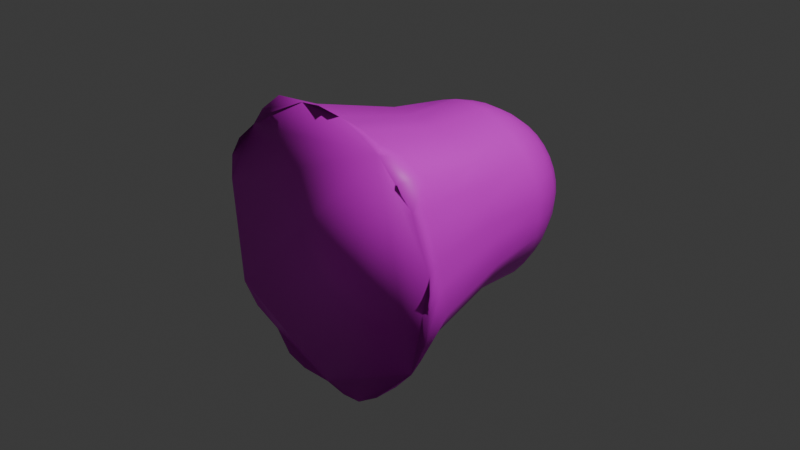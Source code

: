 # Source: guntimus.fbx.blend  (saved by Blender 4.0.36; exported with 4.5.12 LTS)
import bpy
from mathutils import Matrix  # noqa: F401  (used for matrix-valued properties, if any)

bpy.ops.wm.read_factory_settings(use_empty=True)
scene = bpy.context.scene
scene.name = 'Scene'

# ---- collections
col_collection = bpy.data.collections.new('Collection'); scene.collection.children.link(col_collection)

# ---- images (referenced by path relative to the original .blend; pixels are not part of the script)
import os
ASSET_DIR = os.environ.get("B2B_ASSET_DIR", "")  # directory of the original .blend (textures are referenced by path, not embedded)
HERE = os.path.dirname(os.path.abspath(__file__))  # packed textures are extracted next to this script under _unpacked/

def load_image(name, relpath, width, height, colorspace="sRGB"):
    """Load a texture the original file referenced (path relative to the .blend, or extracted next to this script)."""
    p = next((c for c in (os.path.join(HERE, relpath), os.path.join(ASSET_DIR, relpath)) if relpath and os.path.exists(c)), "")
    if p:
        img = bpy.data.images.load(p, check_existing=True)
        img.name = name
    else:  # same state as the original file: an image datablock whose file is absent (Cycles renders it pink)
        img = bpy.data.images.new(name, width, height)
        img.source = "FILE"
        img.filepath = "//" + (relpath or name)
    img.colorspace_settings.name = colorspace
    return img
img_guntimus_base_color = load_image('guntimus Base Color', 'guntimus Base Color.png', 1024, 1024, 'sRGB')

# ---- materials (node trees are filled in below, after node groups)
mat_guntimus = bpy.data.materials.new('guntimus')
mat_guntimus.use_transparent_shadow = False
mat_guntimus.roughness = 0.5

# ---- material node trees
mat_guntimus.use_nodes = True; mat_guntimus.node_tree.nodes.clear()
_N = mat_guntimus.node_tree.nodes; _L = mat_guntimus.node_tree.links
n0 = _N.new('ShaderNodeBsdfPrincipled'); n0.name = 'Principled BSDF'; n0.location = (10, 300)
n0.inputs[3].default_value = 1.45
n0.inputs[27].default_value = (0.0, 0.0, 0.0, 1.0)
n0.inputs[28].default_value = 1.0
n1 = _N.new('ShaderNodeOutputMaterial'); n1.name = 'Material Output'; n1.location = (300, 300)
n2 = _N.new('ShaderNodeNormalMap'); n2.name = 'Normal Map'; n2.location = (-300, -300)
n2.label = 'Normal/Map'
n2.inputs[0].default_value = 0.0
n3 = _N.new('ShaderNodeTexImage'); n3.name = 'Image Texture'; n3.location = (-300, 600)
n3.image = img_guntimus_base_color
_L.new(n0.outputs[0], n1.inputs[0])
_L.new(n2.outputs[0], n0.inputs[5])
_L.new(n3.outputs[0], n0.inputs[0])
n1.is_active_output = True

# ---- world
world_world = bpy.data.worlds.new('World'); scene.world = world_world
world_world.use_nodes = True; world_world.node_tree.nodes.clear()
_N = world_world.node_tree.nodes; _L = world_world.node_tree.links
n0 = _N.new('ShaderNodeOutputWorld'); n0.name = 'World Output'; n0.location = (300, 300)
n1 = _N.new('ShaderNodeBackground'); n1.name = 'Background'; n1.location = (10, 300)
n1.inputs[0].default_value = (0.05088, 0.05088, 0.05088, 1.0)
_L.new(n1.outputs[0], n0.inputs[0])
n0.is_active_output = True
world_world.color = (0.05088, 0.05088, 0.05088)
world_world.use_sun_shadow = False
world_world.sun_shadow_jitter_overblur = 0.0

# ---- cameras
cam_camera = bpy.data.cameras.new('Camera')
cam_camera.clip_end = 100.0
cam_camera.ortho_scale = 7.314

# ---- lights
light_light = bpy.data.lights.new('Light', 'POINT')
light_light.transmission_factor = 0.0
light_light.use_soft_falloff = False
light_light.energy = 1000.0
light_light.shadow_soft_size = 0.1
light_light.shadow_maximum_resolution = 0.006
light_light.use_absolute_resolution = True

# ---- meshes
me_cylinder = bpy.data.meshes.new('Cylinder')
me_cylinder.from_pydata([(0.01248, 1.473, -1.034), (0.0, 1.0, 1.0), (0.2874, 1.449, -1.005), (0.1951, 0.9808, 1.0), (0.5573, 1.39, -1.036), (0.3827, 0.9239, 1.0), (0.8282, 1.277, -1.077), (0.5556, 0.8315, 1.0), (1.064, 1.069, -1.062), (0.7071, 0.7071, 1.0), (1.221, 0.816, -1.0), (0.8315, 0.5556, 1.0), (1.349, 0.512, -0.9668), (0.9239, 0.3827, 1.0), (1.441, 0.2865, -1.0), (0.9808, 0.1951, 1.0), (1.518, 0.01757, -1.052), (1.0, 7.55e-08, 1.0), (1.462, -0.296, -1.029), (0.9808, -0.1951, 1.0), (1.3, -0.5918, -0.9666), (0.9239, -0.3827, 1.0), (1.16, -0.8396, -0.9515), (0.8315, -0.5556, 1.0), (1.039, -1.039, -1.0), (0.7071, -0.7071, 1.0), (0.8194, -1.194, -0.9734), (0.5556, -0.8315, 1.0), (0.5811, -1.417, -0.9921), (0.3827, -0.9239, 1.0), (0.2864, -1.448, -1.019), (0.1951, -0.9808, 1.0), (-0.04168, -1.441, -0.9719), (-3.258e-07, -1.0, 1.0), (-0.2991, -1.439, -1.03), (-0.1951, -0.9808, 1.0), (-0.5739, -1.388, -1.02), (-0.3827, -0.9239, 1.0), (-0.8188, -1.224, -1.006), (-0.5556, -0.8315, 1.0), (-1.008, -1.015, -0.9565), (-0.7071, -0.7071, 1.0), (-1.178, -0.7983, -0.9307), (-0.8315, -0.5556, 1.0), (-1.322, -0.5969, -0.9941), (-0.9239, -0.3827, 1.0), (-1.471, -0.3059, -1.067), (-0.9808, -0.1951, 1.0), (-1.532, -0.0206, -1.034), (-1.0, 9.656e-07, 1.0), (-1.443, 0.3066, -1.003), (-0.9808, 0.1951, 1.0), (-1.39, 0.6039, -1.049), (-0.9239, 0.3827, 1.0), (-1.257, 0.8211, -1.051), (-0.8315, 0.5556, 1.0), (-1.024, 1.066, -1.025), (-0.7071, 0.7071, 1.0), (-0.8064, 1.268, -1.068), (-0.5556, 0.8315, 1.0), (-0.5964, 1.411, -1.085), (-0.3827, 0.9239, 1.0), (-0.289, 1.467, -1.083), (-0.1951, 0.9808, 1.0), (0.03839, 0.193, 1.876), (3.502e-09, 0.1968, 1.876), (0.07531, 0.1818, 1.876), (0.1093, 0.1636, 1.876), (0.1392, 0.1392, 1.876), (0.1636, 0.1093, 1.876), (0.1818, 0.07531, 1.876), (0.193, 0.03839, 1.876), (0.1968, 2.438e-07, 1.876), (0.193, -0.03839, 1.876), (0.1818, -0.07531, 1.876), (0.1636, -0.1093, 1.876), (0.1392, -0.1392, 1.876), (0.1093, -0.1636, 1.876), (0.07531, -0.1818, 1.876), (0.03839, -0.193, 1.876), (-6.062e-08, -0.1968, 1.876), (-0.03839, -0.193, 1.876), (-0.07531, -0.1818, 1.876), (-0.1093, -0.1636, 1.876), (-0.1392, -0.1392, 1.876), (-0.1636, -0.1093, 1.876), (-0.1818, -0.07531, 1.876), (-0.193, -0.03839, 1.876), (-0.1968, 4.189e-07, 1.876), (-0.193, 0.03839, 1.876), (-0.1818, 0.07531, 1.876), (-0.1636, 0.1093, 1.876), (-0.1392, 0.1392, 1.876), (-0.1093, 0.1636, 1.876), (-0.07531, 0.1818, 1.876), (-0.03839, 0.193, 1.876), (0.6679, 0.4463, 1.478), (0.7422, 0.3074, 1.478), (0.3074, -0.7422, 1.478), (0.1567, -0.7879, 1.478), (-0.7879, -0.1567, 1.478), (-0.8033, 8.273e-07, 1.478), (0.1567, 0.7879, 1.478), (0.3074, 0.7422, 1.478), (0.7422, -0.3074, 1.478), (0.6679, -0.4463, 1.478), (-0.4463, -0.6679, 1.478), (-0.568, -0.568, 1.478), (-0.568, 0.568, 1.478), (-0.4463, 0.6679, 1.478), (0.7879, 0.1567, 1.478), (-2.801e-07, -0.8033, 1.478), (-0.7879, 0.1567, 1.478), (0.4463, 0.6679, 1.478), (0.568, -0.568, 1.478), (-0.6679, -0.4463, 1.478), (-0.3074, 0.7422, 1.478), (0.8033, 1.122e-07, 1.478), (-0.1567, -0.7879, 1.478), (-0.7422, 0.3074, 1.478), (0.568, 0.568, 1.478), (0.4463, -0.6679, 1.478), (-0.7422, -0.3074, 1.478), (-0.1567, 0.7879, 1.478), (0.7879, -0.1567, 1.478), (-0.3074, -0.7422, 1.478), (-0.6679, 0.4463, 1.478), (-1.84e-08, 0.8033, 1.478), (0.3402, 0.2273, 1.83), (0.1566, -0.378, 1.83), (-0.4013, -0.07982, 1.83), (0.07982, 0.4013, 1.83), (0.378, -0.1566, 1.83), (-0.2273, -0.3402, 1.83), (-0.2893, 0.2893, 1.83), (-7.024e-09, 0.4092, 1.83), (0.378, 0.1566, 1.83), (0.07982, -0.4013, 1.83), (-0.4092, 5.616e-07, 1.83), (0.1566, 0.378, 1.83), (0.3402, -0.2273, 1.83), (-0.2893, -0.2893, 1.83), (-0.2273, 0.3402, 1.83), (0.4013, 0.07982, 1.83), (-1.403e-07, -0.4092, 1.83), (-0.4013, 0.07983, 1.83), (0.2273, 0.3402, 1.83), (0.2893, -0.2893, 1.83), (-0.3402, -0.2273, 1.83), (-0.1566, 0.378, 1.83), (0.4092, 1.974e-07, 1.83), (-0.07982, -0.4013, 1.83), (-0.378, 0.1566, 1.83), (0.2893, 0.2893, 1.83), (0.2273, -0.3402, 1.83), (-0.378, -0.1566, 1.83), (-0.07982, 0.4013, 1.83), (0.4013, -0.07982, 1.83), (-0.1566, -0.378, 1.83), (-0.3402, 0.2273, 1.83), (0.6285, 0.2604, 1.654), (0.1327, -0.6673, 1.654), (-0.6803, 7.438e-07, 1.654), (0.2604, 0.6285, 1.654), (0.5657, -0.378, 1.654), (-0.4811, -0.4811, 1.654), (-0.378, 0.5657, 1.654), (0.6673, 0.1327, 1.654), (-2.406e-07, -0.6803, 1.654), (-0.6673, 0.1327, 1.654), (0.378, 0.5657, 1.654), (0.4811, -0.4811, 1.654), (-0.5657, -0.378, 1.654), (-0.2604, 0.6285, 1.654), (0.6803, 1.382e-07, 1.654), (-0.1327, -0.6673, 1.654), (-0.6285, 0.2604, 1.654), (0.4811, 0.4811, 1.654), (0.378, -0.5657, 1.654), (-0.6285, -0.2604, 1.654), (-0.1327, 0.6673, 1.654), (0.6673, -0.1327, 1.654), (-0.2604, -0.6285, 1.654), (-0.5657, 0.378, 1.654), (0.5657, 0.378, 1.654), (0.2604, -0.6285, 1.654), (-0.6673, -0.1327, 1.654), (0.1327, 0.6673, 1.654), (0.6285, -0.2604, 1.654), (-0.378, -0.5657, 1.654), (-0.4811, 0.4811, 1.654), (-1.888e-08, 0.6803, 1.654), (0.858, 0.3554, 1.239), (0.1812, -0.9109, 1.239), (-0.9287, 9.143e-07, 1.239), (0.3554, 0.858, 1.239), (0.7722, -0.516, 1.239), (-0.6567, -0.6567, 1.239), (-0.516, 0.7722, 1.239), (0.9109, 0.1812, 1.239), (-3.142e-07, -0.9287, 1.239), (-0.9109, 0.1812, 1.239), (0.516, 0.7722, 1.239), (0.6567, -0.6567, 1.239), (-0.7722, -0.516, 1.239), (-0.3554, 0.858, 1.239), (0.9287, 8.768e-08, 1.239), (-0.1812, -0.9109, 1.239), (-0.858, 0.3554, 1.239), (0.6567, 0.6567, 1.239), (0.516, -0.7722, 1.239), (-0.858, -0.3554, 1.239), (-0.1812, 0.9109, 1.239), (0.9109, -0.1812, 1.239), (-0.3554, -0.858, 1.239), (-0.7722, 0.516, 1.239), (0.7722, 0.516, 1.239), (0.3554, -0.858, 1.239), (-0.9109, -0.1812, 1.239), (0.1812, 0.9109, 1.239), (0.858, -0.3554, 1.239), (-0.516, -0.7722, 1.239), (-0.6567, 0.6567, 1.239), (-1.159e-08, 0.9287, 1.239), (0.0, 1.0, 0.3), (0.1952, 0.9827, 0.3003), (0.4008, 0.9953, 0.3122), (0.6149, 0.9142, 0.3181), (0.7122, 0.7111, 0.3009), (0.8315, 0.5556, 0.3), (0.9239, 0.3827, 0.3), (0.9879, 0.1969, 0.3009), (1.049, 0.004919, 0.3081), (1.025, -0.2078, 0.3074), (0.9267, -0.3841, 0.3004), (0.8315, -0.5556, 0.3), (0.7071, -0.7071, 0.3), (0.5578, -0.8341, 0.3005), (0.4268, -1.002, 0.3157), (0.1989, -1.082, 0.3167), (-0.0001739, -1.002, 0.3003), (-0.1991, -1.013, 0.3042), (-0.4347, -1.058, 0.3232), (-0.6202, -0.8956, 0.3134), (-0.7194, -0.7183, 0.302), (-0.8316, -0.5556, 0.3), (-0.9393, -0.3905, 0.3023), (-1.047, -0.2132, 0.31), (-1.116, 0.005258, 0.319), (-1.042, 0.219, 0.309), (-0.9243, 0.3829, 0.3001), (-0.8315, 0.5556, 0.3), (-0.7092, 0.7091, 0.3004), (-0.5996, 0.8862, 0.3107), (-0.4036, 0.9815, 0.3098), (-0.1952, 0.9822, 0.3002), (0.2419, 1.223, -0.6782), (0.4955, 1.221, -0.6469), (0.7596, 1.131, -0.6287), (0.9059, 0.8984, -0.6669), (1.024, 0.6842, -0.6852), (1.138, 0.4712, -0.6853), (1.219, 0.2435, -0.6801), (1.361, 0.005832, -0.628), (1.294, -0.2653, -0.6471), (1.143, -0.4742, -0.6826), (1.028, -0.6869, -0.6829), (0.8707, -0.8707, -0.6853), (0.6916, -1.033, -0.6797), (0.5451, -1.237, -0.6221), (0.2394, -1.303, -0.6493), (-4.287e-07, -1.231, -0.6853), (-0.2425, -1.231, -0.675), (-0.5284, -1.267, -0.6234), (-0.733, -1.073, -0.6589), (-0.8785, -0.8778, -0.6806), (-1.024, -0.6844, -0.685), (-1.157, -0.4814, -0.6753), (-1.291, -0.2643, -0.6482), (-1.367, 0.007834, -0.6274), (-1.288, 0.2758, -0.6518), (-1.197, 0.5049, -0.6555), (-1.035, 0.6935, -0.6785), (-0.8836, 0.8817, -0.6777), (-0.7274, 1.078, -0.6541), (-0.5086, 1.229, -0.6405), (-0.2441, 1.236, -0.6726), (2.621e-08, 1.231, -0.6853)], [], [(224, 1, 3, 225), (225, 3, 5, 226), (226, 5, 7, 227), (227, 7, 9, 228), (228, 9, 11, 229), (229, 11, 13, 230), (230, 13, 15, 231), (231, 15, 17, 232), (232, 17, 19, 233), (233, 19, 21, 234), (234, 21, 23, 235), (235, 23, 25, 236), (236, 25, 27, 237), (237, 27, 29, 238), (238, 29, 31, 239), (239, 31, 33, 240), (240, 33, 35, 241), (241, 35, 37, 242), (242, 37, 39, 243), (243, 39, 41, 244), (244, 41, 43, 245), (245, 43, 45, 246), (246, 45, 47, 247), (247, 47, 49, 248), (248, 49, 51, 249), (249, 51, 53, 250), (250, 53, 55, 251), (251, 55, 57, 252), (252, 57, 59, 253), (253, 59, 61, 254), (136, 128, 69, 70), (254, 61, 63, 255), (255, 63, 1, 224), (0, 2, 4, 6, 8, 10, 12, 14, 16, 18, 20, 22, 24, 26, 28, 30, 32, 34, 36, 38, 40, 42, 44, 46, 48, 50, 52, 54, 56, 58, 60, 62), (64, 65, 95, 94, 93, 92, 91, 90, 89, 88, 87, 86, 85, 84, 83, 82, 81, 80, 79, 78, 77, 76, 75, 74, 73, 72, 71, 70, 69, 68, 67, 66), (137, 129, 78, 79), (138, 130, 87, 88), (139, 131, 64, 66), (140, 132, 74, 75), (141, 133, 83, 84), (142, 134, 92, 93), (143, 136, 70, 71), (144, 137, 79, 80), (145, 138, 88, 89), (146, 139, 66, 67), (147, 140, 75, 76), (148, 141, 84, 85), (149, 142, 93, 94), (150, 143, 71, 72), (151, 144, 80, 81), (152, 145, 89, 90), (153, 146, 67, 68), (154, 147, 76, 77), (155, 148, 85, 86), (156, 149, 94, 95), (157, 150, 72, 73), (158, 151, 81, 82), (159, 152, 90, 91), (128, 153, 68, 69), (129, 154, 77, 78), (130, 155, 86, 87), (131, 135, 65, 64), (135, 156, 95, 65), (132, 157, 73, 74), (133, 158, 82, 83), (134, 159, 91, 92), (222, 215, 126, 108), (221, 214, 125, 106), (220, 213, 124, 104), (223, 212, 123, 127), (219, 223, 127, 102), (218, 211, 122, 100), (217, 210, 121, 98), (216, 209, 120, 96), (215, 208, 119, 126), (214, 207, 118, 125), (213, 206, 117, 124), (212, 205, 116, 123), (211, 204, 115, 122), (210, 203, 114, 121), (209, 202, 113, 120), (208, 201, 112, 119), (207, 200, 111, 118), (206, 199, 110, 117), (205, 198, 109, 116), (204, 197, 107, 115), (203, 196, 105, 114), (202, 195, 103, 113), (201, 194, 101, 112), (200, 193, 99, 111), (199, 192, 97, 110), (198, 222, 108, 109), (197, 221, 106, 107), (196, 220, 104, 105), (195, 219, 102, 103), (194, 218, 100, 101), (193, 217, 98, 99), (192, 216, 96, 97), (190, 183, 159, 134), (189, 182, 158, 133), (188, 181, 157, 132), (191, 180, 156, 135), (187, 191, 135, 131), (186, 179, 155, 130), (185, 178, 154, 129), (184, 177, 153, 128), (183, 176, 152, 159), (182, 175, 151, 158), (181, 174, 150, 157), (180, 173, 149, 156), (179, 172, 148, 155), (178, 171, 147, 154), (177, 170, 146, 153), (176, 169, 145, 152), (175, 168, 144, 151), (174, 167, 143, 150), (173, 166, 142, 149), (172, 165, 141, 148), (171, 164, 140, 147), (170, 163, 139, 146), (169, 162, 138, 145), (168, 161, 137, 144), (167, 160, 136, 143), (166, 190, 134, 142), (165, 189, 133, 141), (164, 188, 132, 140), (163, 187, 131, 139), (162, 186, 130, 138), (161, 185, 129, 137), (160, 184, 128, 136), (97, 96, 184, 160), (99, 98, 185, 161), (101, 100, 186, 162), (103, 102, 187, 163), (105, 104, 188, 164), (107, 106, 189, 165), (109, 108, 190, 166), (110, 97, 160, 167), (111, 99, 161, 168), (112, 101, 162, 169), (113, 103, 163, 170), (114, 105, 164, 171), (115, 107, 165, 172), (116, 109, 166, 173), (117, 110, 167, 174), (118, 111, 168, 175), (119, 112, 169, 176), (120, 113, 170, 177), (121, 114, 171, 178), (122, 115, 172, 179), (123, 116, 173, 180), (124, 117, 174, 181), (125, 118, 175, 182), (126, 119, 176, 183), (96, 120, 177, 184), (98, 121, 178, 185), (100, 122, 179, 186), (102, 127, 191, 187), (127, 123, 180, 191), (104, 124, 181, 188), (106, 125, 182, 189), (108, 126, 183, 190), (13, 11, 216, 192), (31, 29, 217, 193), (49, 47, 218, 194), (5, 3, 219, 195), (23, 21, 220, 196), (41, 39, 221, 197), (59, 57, 222, 198), (15, 13, 192, 199), (33, 31, 193, 200), (51, 49, 194, 201), (7, 5, 195, 202), (25, 23, 196, 203), (43, 41, 197, 204), (61, 59, 198, 205), (17, 15, 199, 206), (35, 33, 200, 207), (53, 51, 201, 208), (9, 7, 202, 209), (27, 25, 203, 210), (45, 43, 204, 211), (63, 61, 205, 212), (19, 17, 206, 213), (37, 35, 207, 214), (55, 53, 208, 215), (11, 9, 209, 216), (29, 27, 210, 217), (47, 45, 211, 218), (3, 1, 223, 219), (1, 63, 212, 223), (21, 19, 213, 220), (39, 37, 214, 221), (57, 55, 215, 222), (286, 255, 224, 287), (285, 254, 255, 286), (284, 253, 254, 285), (283, 252, 253, 284), (282, 251, 252, 283), (281, 250, 251, 282), (280, 249, 250, 281), (279, 248, 249, 280), (278, 247, 248, 279), (277, 246, 247, 278), (276, 245, 246, 277), (275, 244, 245, 276), (274, 243, 244, 275), (273, 242, 243, 274), (272, 241, 242, 273), (271, 240, 241, 272), (270, 239, 240, 271), (269, 238, 239, 270), (268, 237, 238, 269), (267, 236, 237, 268), (266, 235, 236, 267), (265, 234, 235, 266), (264, 233, 234, 265), (263, 232, 233, 264), (262, 231, 232, 263), (261, 230, 231, 262), (260, 229, 230, 261), (259, 228, 229, 260), (258, 227, 228, 259), (257, 226, 227, 258), (256, 225, 226, 257), (287, 224, 225, 256), (0, 287, 256, 2), (2, 256, 257, 4), (4, 257, 258, 6), (6, 258, 259, 8), (8, 259, 260, 10), (10, 260, 261, 12), (12, 261, 262, 14), (14, 262, 263, 16), (16, 263, 264, 18), (18, 264, 265, 20), (20, 265, 266, 22), (22, 266, 267, 24), (24, 267, 268, 26), (26, 268, 269, 28), (28, 269, 270, 30), (30, 270, 271, 32), (32, 271, 272, 34), (34, 272, 273, 36), (36, 273, 274, 38), (38, 274, 275, 40), (40, 275, 276, 42), (42, 276, 277, 44), (44, 277, 278, 46), (46, 278, 279, 48), (48, 279, 280, 50), (50, 280, 281, 52), (52, 281, 282, 54), (54, 282, 283, 56), (56, 283, 284, 58), (58, 284, 285, 60), (60, 285, 286, 62), (62, 286, 287, 0)])
me_cylinder.polygons.foreach_set('use_smooth', [True] * 258)
_uv = me_cylinder.uv_layers.new(name='UVMap')
_uv.uv.foreach_set('vector', [0.4665, 0.6443, 0.5399, 0.6472, 0.5439, 0.6699, 0.4609, 0.6653, 0.4609, 0.6653, 0.5439, 0.6699, 0.549, 0.6958, 0.4538, 0.6906, 0.4538, 0.6906, 0.549, 0.6958, 0.5556, 0.7258, 0.4431, 0.724, 0.4431, 0.724, 0.5556, 0.7258, 0.5649, 0.762, 0.4299, 0.7627, 0.4299, 0.7627, 0.5649, 0.762, 0.5776, 0.8057, 0.4153, 0.8026, 0.4153, 0.8026, 0.5776, 0.8057, 0.5939, 0.8569, 0.3966, 0.8526, 0.3966, 0.8526, 0.5939, 0.8569, 0.6144, 0.9204, 0.3718, 0.9133, 0.3718, 0.9133, 0.6144, 0.9204, 0.6391, 0.9999, 0.3399, 0.9941, 0.3121, 0.0402, 0.6439, 9.298e-05, 0.6114, 0.09794, 0.353, 0.1238, 0.353, 0.1238, 0.6114, 0.09794, 0.5888, 0.1684, 0.3821, 0.1866, 0.3821, 0.1866, 0.5888, 0.1684, 0.572, 0.2238, 0.4038, 0.2371, 0.4038, 0.2371, 0.572, 0.2238, 0.5595, 0.2696, 0.4208, 0.2762, 0.4208, 0.2762, 0.5595, 0.2696, 0.5504, 0.3075, 0.4341, 0.3104, 0.4341, 0.3104, 0.5504, 0.3075, 0.5438, 0.3392, 0.4454, 0.3416, 0.4454, 0.3416, 0.5438, 0.3392, 0.5391, 0.3659, 0.4555, 0.3718, 0.4555, 0.3718, 0.5391, 0.3659, 0.5355, 0.3893, 0.4619, 0.3943, 0.4619, 0.3943, 0.5355, 0.3893, 0.5328, 0.4106, 0.4667, 0.4128, 0.4667, 0.4128, 0.5328, 0.4106, 0.531, 0.4297, 0.4712, 0.4332, 0.4712, 0.4332, 0.531, 0.4297, 0.53, 0.4467, 0.4753, 0.4522, 0.4753, 0.4522, 0.53, 0.4467, 0.5292, 0.4627, 0.4777, 0.4666, 0.4777, 0.4666, 0.5292, 0.4627, 0.5287, 0.4776, 0.4796, 0.48, 0.4796, 0.48, 0.5287, 0.4776, 0.5283, 0.4919, 0.4809, 0.4928, 0.4809, 0.4928, 0.5283, 0.4919, 0.5281, 0.5058, 0.4817, 0.5061, 0.4817, 0.5061, 0.5281, 0.5058, 0.5282, 0.5195, 0.4819, 0.5207, 0.4819, 0.5207, 0.5282, 0.5195, 0.5286, 0.5332, 0.4822, 0.5352, 0.4822, 0.5352, 0.5286, 0.5332, 0.5293, 0.547, 0.4817, 0.548, 0.4817, 0.548, 0.5293, 0.547, 0.5302, 0.5613, 0.4809, 0.5609, 0.4809, 0.5609, 0.5302, 0.5613, 0.5313, 0.576, 0.4796, 0.5745, 0.4796, 0.5745, 0.5313, 0.576, 0.5326, 0.5915, 0.4774, 0.5897, 0.4774, 0.5897, 0.5326, 0.5915, 0.5344, 0.6082, 0.4742, 0.6072, 0.7463, 0.5909, 0.7232, 0.5964, 0.6998, 0.5434, 0.7076, 0.5359, 0.4742, 0.6072, 0.5344, 0.6082, 0.5368, 0.6267, 0.4707, 0.6254, 0.4707, 0.6254, 0.5368, 0.6267, 0.5399, 0.6472, 0.4665, 0.6443, 0.374, 0.58, 0.3587, 0.5933, 0.3429, 0.6049, 0.326, 0.6145, 0.3049, 0.6176, 0.2724, 0.6141, 0.2134, 0.6054, 0.1964, 0.5774, 0.1801, 0.5262, 0.1988, 0.4733, 0.2297, 0.4382, 0.2739, 0.4334, 0.3028, 0.4275, 0.3263, 0.4327, 0.3512, 0.4335, 0.3633, 0.4423, 0.3782, 0.4547, 0.3899, 0.4617, 0.3976, 0.4674, 0.4021, 0.4753, 0.4052, 0.4857, 0.4087, 0.4974, 0.4136, 0.5063, 0.4172, 0.5143, 0.4185, 0.5203, 0.4159, 0.5295, 0.4153, 0.538, 0.4126, 0.5436, 0.4063, 0.5523, 0.4015, 0.5618, 0.3969, 0.5683, 0.3878, 0.5736, 0.6692, 0.5529, 0.663, 0.5512, 0.6576, 0.5485, 0.6529, 0.5448, 0.6486, 0.5414, 0.6452, 0.5374, 0.6427, 0.533, 0.6411, 0.5282, 0.6396, 0.5236, 0.6391, 0.5188, 0.6395, 0.5141, 0.6408, 0.5094, 0.6427, 0.5047, 0.6456, 0.5003, 0.6495, 0.4963, 0.6544, 0.4929, 0.6593, 0.4884, 0.6651, 0.4848, 0.6717, 0.4824, 0.6791, 0.4812, 0.6876, 0.481, 0.6964, 0.4825, 0.7054, 0.4859, 0.7141, 0.4914, 0.7184, 0.5008, 0.7209, 0.512, 0.7151, 0.5252, 0.7076, 0.5359, 0.6998, 0.5434, 0.6918, 0.5487, 0.6838, 0.5519, 0.676, 0.5534, 0.6582, 0.4468, 0.6708, 0.4408, 0.6791, 0.4812, 0.6717, 0.4824, 0.6138, 0.5187, 0.6142, 0.5104, 0.6395, 0.5141, 0.6391, 0.5188, 0.6709, 0.5926, 0.6583, 0.5874, 0.6692, 0.5529, 0.676, 0.5534, 0.723, 0.4348, 0.7456, 0.4404, 0.7141, 0.4914, 0.7054, 0.4859, 0.6215, 0.4855, 0.6261, 0.4773, 0.6495, 0.4963, 0.6456, 0.5003, 0.6262, 0.5591, 0.6216, 0.5512, 0.6452, 0.5374, 0.6486, 0.5414, 0.7723, 0.5795, 0.7463, 0.5909, 0.7076, 0.5359, 0.7151, 0.5252, 0.6477, 0.4537, 0.6582, 0.4468, 0.6717, 0.4824, 0.6651, 0.4848, 0.6143, 0.5269, 0.6138, 0.5187, 0.6391, 0.5188, 0.6396, 0.5236, 0.6857, 0.5962, 0.6709, 0.5926, 0.676, 0.5534, 0.6838, 0.5519, 0.703, 0.4338, 0.723, 0.4348, 0.7054, 0.4859, 0.6964, 0.4825, 0.618, 0.4938, 0.6215, 0.4855, 0.6456, 0.5003, 0.6427, 0.5047, 0.6319, 0.5668, 0.6262, 0.5591, 0.6486, 0.5414, 0.6529, 0.5448, 0.8007, 0.5603, 0.7723, 0.5795, 0.7151, 0.5252, 0.7209, 0.512, 0.639, 0.4613, 0.6477, 0.4537, 0.6651, 0.4848, 0.6593, 0.4884, 0.6158, 0.535, 0.6143, 0.5269, 0.6396, 0.5236, 0.6411, 0.5282, 0.7031, 0.5978, 0.6857, 0.5962, 0.6838, 0.5519, 0.6918, 0.5487, 0.6857, 0.4362, 0.703, 0.4338, 0.6964, 0.4825, 0.6876, 0.481, 0.6156, 0.5021, 0.618, 0.4938, 0.6427, 0.5047, 0.6408, 0.5094, 0.6391, 0.5742, 0.6319, 0.5668, 0.6529, 0.5448, 0.6576, 0.5485, 0.7701, 0.4527, 0.7953, 0.4731, 0.7209, 0.512, 0.7184, 0.5008, 0.6319, 0.4692, 0.639, 0.4613, 0.6593, 0.4884, 0.6544, 0.4929, 0.6182, 0.5431, 0.6158, 0.535, 0.6411, 0.5282, 0.6427, 0.533, 0.7232, 0.5964, 0.7031, 0.5978, 0.6918, 0.5487, 0.6998, 0.5434, 0.6708, 0.4408, 0.6857, 0.4362, 0.6876, 0.481, 0.6791, 0.4812, 0.6142, 0.5104, 0.6156, 0.5021, 0.6408, 0.5094, 0.6395, 0.5141, 0.6583, 0.5874, 0.6478, 0.5811, 0.663, 0.5512, 0.6692, 0.5529, 0.6478, 0.5811, 0.6391, 0.5742, 0.6576, 0.5485, 0.663, 0.5512, 0.7456, 0.4404, 0.7701, 0.4527, 0.7184, 0.5008, 0.7141, 0.4914, 0.6261, 0.4773, 0.6319, 0.4692, 0.6544, 0.4929, 0.6495, 0.4963, 0.6216, 0.5512, 0.6182, 0.5431, 0.6427, 0.533, 0.6452, 0.5374, 0.5507, 0.5736, 0.5487, 0.5594, 0.5698, 0.5561, 0.5726, 0.5691, 0.5511, 0.4492, 0.5541, 0.4327, 0.5794, 0.4397, 0.5748, 0.4543, 0.6643, 0.2063, 0.7089, 0.1505, 0.781, 0.2458, 0.7264, 0.274, 0.567, 0.6403, 0.5612, 0.6215, 0.5877, 0.6116, 0.5959, 0.6276, 0.5744, 0.6611, 0.567, 0.6403, 0.5959, 0.6276, 0.6062, 0.6448, 0.5459, 0.506, 0.5464, 0.4925, 0.5671, 0.4941, 0.5662, 0.5066, 0.5801, 0.3497, 0.5927, 0.3219, 0.634, 0.3491, 0.6169, 0.3703, 0.6348, 0.7785, 0.6129, 0.7421, 0.6583, 0.7064, 0.6869, 0.7311, 0.5487, 0.5594, 0.5473, 0.5457, 0.5678, 0.5435, 0.5698, 0.5561, 0.5541, 0.4327, 0.5581, 0.415, 0.5855, 0.4243, 0.5794, 0.4397, 0.7089, 0.1505, 0.7747, 0.07946, 0.8577, 0.2179, 0.781, 0.2458, 0.5612, 0.6215, 0.5568, 0.6043, 0.5814, 0.5966, 0.5877, 0.6116, 0.5464, 0.4925, 0.5474, 0.4787, 0.5688, 0.4813, 0.5671, 0.4941, 0.5927, 0.3219, 0.6097, 0.2896, 0.6566, 0.326, 0.634, 0.3491, 0.6129, 0.7421, 0.5964, 0.7111, 0.6364, 0.684, 0.6583, 0.7064, 0.5473, 0.5457, 0.5463, 0.5324, 0.5666, 0.5312, 0.5678, 0.5435, 0.5581, 0.415, 0.5636, 0.3955, 0.5934, 0.4076, 0.5855, 0.4243, 0.7564, 0.9415, 0.7028, 0.8742, 0.7754, 0.7884, 0.8453, 0.8217, 0.5568, 0.6043, 0.5533, 0.5884, 0.5764, 0.5825, 0.5814, 0.5966, 0.5474, 0.4787, 0.5489, 0.4643, 0.5713, 0.4681, 0.5688, 0.4813, 0.6097, 0.2896, 0.6327, 0.2516, 0.6864, 0.3009, 0.6566, 0.326, 0.5964, 0.7111, 0.584, 0.6845, 0.6194, 0.6635, 0.6364, 0.684, 0.5463, 0.5324, 0.5459, 0.5192, 0.5661, 0.5189, 0.5666, 0.5312, 0.5636, 0.3955, 0.5707, 0.374, 0.6037, 0.3897, 0.5934, 0.4076, 0.7028, 0.8742, 0.6638, 0.8215, 0.7247, 0.7583, 0.7754, 0.7884, 0.5533, 0.5884, 0.5507, 0.5736, 0.5726, 0.5691, 0.5764, 0.5825, 0.5489, 0.4643, 0.5511, 0.4492, 0.5748, 0.4543, 0.5713, 0.4681, 0.6327, 0.2516, 0.6643, 0.2063, 0.7264, 0.274, 0.6864, 0.3009, 0.584, 0.6845, 0.5744, 0.6611, 0.6062, 0.6448, 0.6194, 0.6635, 0.5459, 0.5192, 0.5459, 0.506, 0.5662, 0.5066, 0.5661, 0.5189, 0.5707, 0.374, 0.5801, 0.3497, 0.6169, 0.3703, 0.6037, 0.3897, 0.6638, 0.8215, 0.6348, 0.7785, 0.6869, 0.7311, 0.7247, 0.7583, 0.5909, 0.5638, 0.5875, 0.5523, 0.6182, 0.5431, 0.6216, 0.5512, 0.5942, 0.4609, 0.5998, 0.4483, 0.6319, 0.4692, 0.6261, 0.4773, 0.753, 0.341, 0.8021, 0.3358, 0.7701, 0.4527, 0.7456, 0.4404, 0.6178, 0.6131, 0.6085, 0.6001, 0.6391, 0.5742, 0.6478, 0.5811, 0.6294, 0.6264, 0.6178, 0.6131, 0.6478, 0.5811, 0.6583, 0.5874, 0.5836, 0.5075, 0.5847, 0.4962, 0.6156, 0.5021, 0.6142, 0.5104, 0.6425, 0.3935, 0.661, 0.379, 0.6857, 0.4362, 0.6708, 0.4408, 0.7151, 0.6815, 0.6856, 0.6681, 0.7031, 0.5978, 0.7232, 0.5964, 0.5875, 0.5523, 0.5852, 0.541, 0.6158, 0.535, 0.6182, 0.5431, 0.5998, 0.4483, 0.6071, 0.4353, 0.639, 0.4613, 0.6319, 0.4692, 0.8021, 0.3358, 0.8647, 0.3405, 0.7953, 0.4731, 0.7701, 0.4527, 0.6085, 0.6001, 0.6011, 0.5876, 0.6319, 0.5668, 0.6391, 0.5742, 0.5847, 0.4962, 0.5869, 0.4847, 0.618, 0.4938, 0.6156, 0.5021, 0.661, 0.379, 0.6846, 0.3647, 0.703, 0.4338, 0.6857, 0.4362, 0.6856, 0.6681, 0.6624, 0.6542, 0.6857, 0.5962, 0.7031, 0.5978, 0.5852, 0.541, 0.5838, 0.5298, 0.6143, 0.5269, 0.6158, 0.535, 0.6071, 0.4353, 0.6162, 0.4218, 0.6477, 0.4537, 0.639, 0.4613, 0.8647, 0.7029, 0.8012, 0.7015, 0.7723, 0.5795, 0.8007, 0.5603, 0.6011, 0.5876, 0.5953, 0.5755, 0.6262, 0.5591, 0.6319, 0.5668, 0.5869, 0.4847, 0.59, 0.473, 0.6215, 0.4855, 0.618, 0.4938, 0.6846, 0.3647, 0.7146, 0.3516, 0.723, 0.4348, 0.703, 0.4338, 0.6624, 0.6542, 0.6441, 0.6402, 0.6709, 0.5926, 0.6857, 0.5962, 0.5838, 0.5298, 0.5833, 0.5187, 0.6138, 0.5187, 0.6143, 0.5269, 0.6162, 0.4218, 0.6278, 0.4079, 0.6582, 0.4468, 0.6477, 0.4537, 0.8012, 0.7015, 0.7527, 0.6932, 0.7463, 0.5909, 0.7723, 0.5795, 0.5953, 0.5755, 0.5909, 0.5638, 0.6216, 0.5512, 0.6262, 0.5591, 0.59, 0.473, 0.5942, 0.4609, 0.6261, 0.4773, 0.6215, 0.4855, 0.7146, 0.3516, 0.753, 0.341, 0.7456, 0.4404, 0.723, 0.4348, 0.6441, 0.6402, 0.6294, 0.6264, 0.6583, 0.5874, 0.6709, 0.5926, 0.5833, 0.5187, 0.5836, 0.5075, 0.6142, 0.5104, 0.6138, 0.5187, 0.6278, 0.4079, 0.6425, 0.3935, 0.6708, 0.4408, 0.6582, 0.4468, 0.7527, 0.6932, 0.7151, 0.6815, 0.7232, 0.5964, 0.7463, 0.5909, 0.7247, 0.7583, 0.6869, 0.7311, 0.7151, 0.6815, 0.7527, 0.6932, 0.6037, 0.3897, 0.6169, 0.3703, 0.6425, 0.3935, 0.6278, 0.4079, 0.5661, 0.5189, 0.5662, 0.5066, 0.5836, 0.5075, 0.5833, 0.5187, 0.6194, 0.6635, 0.6062, 0.6448, 0.6294, 0.6264, 0.6441, 0.6402, 0.6864, 0.3009, 0.7264, 0.274, 0.753, 0.341, 0.7146, 0.3516, 0.5713, 0.4681, 0.5748, 0.4543, 0.5942, 0.4609, 0.59, 0.473, 0.5764, 0.5825, 0.5726, 0.5691, 0.5909, 0.5638, 0.5953, 0.5755, 0.7754, 0.7884, 0.7247, 0.7583, 0.7527, 0.6932, 0.8012, 0.7015, 0.5934, 0.4076, 0.6037, 0.3897, 0.6278, 0.4079, 0.6162, 0.4218, 0.5666, 0.5312, 0.5661, 0.5189, 0.5833, 0.5187, 0.5838, 0.5298, 0.6364, 0.684, 0.6194, 0.6635, 0.6441, 0.6402, 0.6624, 0.6542, 0.6566, 0.326, 0.6864, 0.3009, 0.7146, 0.3516, 0.6846, 0.3647, 0.5688, 0.4813, 0.5713, 0.4681, 0.59, 0.473, 0.5869, 0.4847, 0.5814, 0.5966, 0.5764, 0.5825, 0.5953, 0.5755, 0.6011, 0.5876, 0.8453, 0.8217, 0.7754, 0.7884, 0.8012, 0.7015, 0.8647, 0.7029, 0.5855, 0.4243, 0.5934, 0.4076, 0.6162, 0.4218, 0.6071, 0.4353, 0.5678, 0.5435, 0.5666, 0.5312, 0.5838, 0.5298, 0.5852, 0.541, 0.6583, 0.7064, 0.6364, 0.684, 0.6624, 0.6542, 0.6856, 0.6681, 0.634, 0.3491, 0.6566, 0.326, 0.6846, 0.3647, 0.661, 0.379, 0.5671, 0.4941, 0.5688, 0.4813, 0.5869, 0.4847, 0.5847, 0.4962, 0.5877, 0.6116, 0.5814, 0.5966, 0.6011, 0.5876, 0.6085, 0.6001, 0.781, 0.2458, 0.8577, 0.2179, 0.8647, 0.3405, 0.8021, 0.3358, 0.5794, 0.4397, 0.5855, 0.4243, 0.6071, 0.4353, 0.5998, 0.4483, 0.5698, 0.5561, 0.5678, 0.5435, 0.5852, 0.541, 0.5875, 0.5523, 0.6869, 0.7311, 0.6583, 0.7064, 0.6856, 0.6681, 0.7151, 0.6815, 0.6169, 0.3703, 0.634, 0.3491, 0.661, 0.379, 0.6425, 0.3935, 0.5662, 0.5066, 0.5671, 0.4941, 0.5847, 0.4962, 0.5836, 0.5075, 0.6062, 0.6448, 0.5959, 0.6276, 0.6178, 0.6131, 0.6294, 0.6264, 0.5959, 0.6276, 0.5877, 0.6116, 0.6085, 0.6001, 0.6178, 0.6131, 0.7264, 0.274, 0.781, 0.2458, 0.8021, 0.3358, 0.753, 0.341, 0.5748, 0.4543, 0.5794, 0.4397, 0.5998, 0.4483, 0.5942, 0.4609, 0.5726, 0.5691, 0.5698, 0.5561, 0.5875, 0.5523, 0.5909, 0.5638, 0.5939, 0.8569, 0.5776, 0.8057, 0.6348, 0.7785, 0.6638, 0.8215, 0.5391, 0.3659, 0.5438, 0.3392, 0.5801, 0.3497, 0.5707, 0.374, 0.5282, 0.5195, 0.5281, 0.5058, 0.5459, 0.506, 0.5459, 0.5192, 0.549, 0.6958, 0.5439, 0.6699, 0.5744, 0.6611, 0.584, 0.6845, 0.572, 0.2238, 0.5888, 0.1684, 0.6643, 0.2063, 0.6327, 0.2516, 0.5292, 0.4627, 0.53, 0.4467, 0.5511, 0.4492, 0.5489, 0.4643, 0.5326, 0.5915, 0.5313, 0.576, 0.5507, 0.5736, 0.5533, 0.5884, 0.6144, 0.9204, 0.5939, 0.8569, 0.6638, 0.8215, 0.7028, 0.8742, 0.5355, 0.3893, 0.5391, 0.3659, 0.5707, 0.374, 0.5636, 0.3955, 0.5286, 0.5332, 0.5282, 0.5195, 0.5459, 0.5192, 0.5463, 0.5324, 0.5556, 0.7258, 0.549, 0.6958, 0.584, 0.6845, 0.5964, 0.7111, 0.5595, 0.2696, 0.572, 0.2238, 0.6327, 0.2516, 0.6097, 0.2896, 0.5287, 0.4776, 0.5292, 0.4627, 0.5489, 0.4643, 0.5474, 0.4787, 0.5344, 0.6082, 0.5326, 0.5915, 0.5533, 0.5884, 0.5568, 0.6043, 0.6391, 0.9999, 0.6144, 0.9204, 0.7028, 0.8742, 0.7564, 0.9415, 0.5328, 0.4106, 0.5355, 0.3893, 0.5636, 0.3955, 0.5581, 0.415, 0.5293, 0.547, 0.5286, 0.5332, 0.5463, 0.5324, 0.5473, 0.5457, 0.5649, 0.762, 0.5556, 0.7258, 0.5964, 0.7111, 0.6129, 0.7421, 0.5504, 0.3075, 0.5595, 0.2696, 0.6097, 0.2896, 0.5927, 0.3219, 0.5283, 0.4919, 0.5287, 0.4776, 0.5474, 0.4787, 0.5464, 0.4925, 0.5368, 0.6267, 0.5344, 0.6082, 0.5568, 0.6043, 0.5612, 0.6215, 0.6114, 0.09794, 0.6439, 9.298e-05, 0.7747, 0.07946, 0.7089, 0.1505, 0.531, 0.4297, 0.5328, 0.4106, 0.5581, 0.415, 0.5541, 0.4327, 0.5302, 0.5613, 0.5293, 0.547, 0.5473, 0.5457, 0.5487, 0.5594, 0.5776, 0.8057, 0.5649, 0.762, 0.6129, 0.7421, 0.6348, 0.7785, 0.5438, 0.3392, 0.5504, 0.3075, 0.5927, 0.3219, 0.5801, 0.3497, 0.5281, 0.5058, 0.5283, 0.4919, 0.5464, 0.4925, 0.5459, 0.506, 0.5439, 0.6699, 0.5399, 0.6472, 0.567, 0.6403, 0.5744, 0.6611, 0.5399, 0.6472, 0.5368, 0.6267, 0.5612, 0.6215, 0.567, 0.6403, 0.5888, 0.1684, 0.6114, 0.09794, 0.7089, 0.1505, 0.6643, 0.2063, 0.53, 0.4467, 0.531, 0.4297, 0.5541, 0.4327, 0.5511, 0.4492, 0.5313, 0.576, 0.5302, 0.5613, 0.5487, 0.5594, 0.5507, 0.5736, 0.4019, 0.5917, 0.4707, 0.6254, 0.4665, 0.6443, 0.3911, 0.6023, 0.4115, 0.5809, 0.4742, 0.6072, 0.4707, 0.6254, 0.4019, 0.5917, 0.4177, 0.5692, 0.4774, 0.5897, 0.4742, 0.6072, 0.4115, 0.5809, 0.4219, 0.5586, 0.4796, 0.5745, 0.4774, 0.5897, 0.4177, 0.5692, 0.4256, 0.5499, 0.4809, 0.5609, 0.4796, 0.5745, 0.4219, 0.5586, 0.4285, 0.5407, 0.4817, 0.548, 0.4809, 0.5609, 0.4256, 0.5499, 0.4294, 0.5315, 0.4822, 0.5352, 0.4817, 0.548, 0.4285, 0.5407, 0.4307, 0.5214, 0.4819, 0.5207, 0.4822, 0.5352, 0.4294, 0.5315, 0.4297, 0.511, 0.4817, 0.5061, 0.4819, 0.5207, 0.4307, 0.5214, 0.4262, 0.5017, 0.4809, 0.4928, 0.4817, 0.5061, 0.4297, 0.511, 0.4225, 0.4924, 0.4796, 0.48, 0.4809, 0.4928, 0.4262, 0.5017, 0.4195, 0.482, 0.4777, 0.4666, 0.4796, 0.48, 0.4225, 0.4924, 0.4163, 0.471, 0.4753, 0.4522, 0.4777, 0.4666, 0.4195, 0.482, 0.4112, 0.4579, 0.4712, 0.4332, 0.4753, 0.4522, 0.4163, 0.471, 0.4012, 0.4465, 0.4667, 0.4128, 0.4712, 0.4332, 0.4112, 0.4579, 0.3915, 0.4363, 0.4619, 0.3943, 0.4667, 0.4128, 0.4012, 0.4465, 0.3793, 0.4233, 0.4555, 0.3718, 0.4619, 0.3943, 0.3915, 0.4363, 0.3591, 0.4073, 0.4454, 0.3416, 0.4555, 0.3718, 0.3793, 0.4233, 0.3358, 0.398, 0.4341, 0.3104, 0.4454, 0.3416, 0.3591, 0.4073, 0.3085, 0.3869, 0.4208, 0.2762, 0.4341, 0.3104, 0.3358, 0.398, 0.2711, 0.3766, 0.4038, 0.2371, 0.4208, 0.2762, 0.3085, 0.3869, 0.2248, 0.366, 0.3821, 0.1866, 0.4038, 0.2371, 0.2711, 0.3766, 0.1504, 0.3532, 0.353, 0.1238, 0.3821, 0.1866, 0.2248, 0.366, 9.298e-05, 0.3552, 0.3121, 0.0402, 0.353, 0.1238, 0.1504, 0.3532, 0.1519, 0.6984, 0.3718, 0.9133, 0.3399, 0.9941, 0.0004753, 0.7066, 0.2254, 0.6842, 0.3966, 0.8526, 0.3718, 0.9133, 0.1519, 0.6984, 0.2745, 0.6744, 0.4153, 0.8026, 0.3966, 0.8526, 0.2254, 0.6842, 0.3107, 0.6634, 0.4299, 0.7627, 0.4153, 0.8026, 0.2745, 0.6744, 0.3414, 0.65, 0.4431, 0.724, 0.4299, 0.7627, 0.3107, 0.6634, 0.3631, 0.6315, 0.4538, 0.6906, 0.4431, 0.724, 0.3414, 0.65, 0.3787, 0.6153, 0.4609, 0.6653, 0.4538, 0.6906, 0.3631, 0.6315, 0.3911, 0.6023, 0.4665, 0.6443, 0.4609, 0.6653, 0.3787, 0.6153, 0.374, 0.58, 0.3911, 0.6023, 0.3787, 0.6153, 0.3587, 0.5933, 0.3587, 0.5933, 0.3787, 0.6153, 0.3631, 0.6315, 0.3429, 0.6049, 0.3429, 0.6049, 0.3631, 0.6315, 0.3414, 0.65, 0.326, 0.6145, 0.326, 0.6145, 0.3414, 0.65, 0.3107, 0.6634, 0.3049, 0.6176, 0.3049, 0.6176, 0.3107, 0.6634, 0.2745, 0.6744, 0.2724, 0.6141, 0.2724, 0.6141, 0.2745, 0.6744, 0.2254, 0.6842, 0.2134, 0.6054, 0.2134, 0.6054, 0.2254, 0.6842, 0.1519, 0.6984, 0.1964, 0.5774, 0.1964, 0.5774, 0.1519, 0.6984, 0.0004753, 0.7066, 0.1801, 0.5262, 0.1801, 0.5262, 9.298e-05, 0.3552, 0.1504, 0.3532, 0.1988, 0.4733, 0.1988, 0.4733, 0.1504, 0.3532, 0.2248, 0.366, 0.2297, 0.4382, 0.2297, 0.4382, 0.2248, 0.366, 0.2711, 0.3766, 0.2739, 0.4334, 0.2739, 0.4334, 0.2711, 0.3766, 0.3085, 0.3869, 0.3028, 0.4275, 0.3028, 0.4275, 0.3085, 0.3869, 0.3358, 0.398, 0.3263, 0.4327, 0.3263, 0.4327, 0.3358, 0.398, 0.3591, 0.4073, 0.3512, 0.4335, 0.3512, 0.4335, 0.3591, 0.4073, 0.3793, 0.4233, 0.3633, 0.4423, 0.3633, 0.4423, 0.3793, 0.4233, 0.3915, 0.4363, 0.3782, 0.4547, 0.3782, 0.4547, 0.3915, 0.4363, 0.4012, 0.4465, 0.3899, 0.4617, 0.3899, 0.4617, 0.4012, 0.4465, 0.4112, 0.4579, 0.3976, 0.4674, 0.3976, 0.4674, 0.4112, 0.4579, 0.4163, 0.471, 0.4021, 0.4753, 0.4021, 0.4753, 0.4163, 0.471, 0.4195, 0.482, 0.4052, 0.4857, 0.4052, 0.4857, 0.4195, 0.482, 0.4225, 0.4924, 0.4087, 0.4974, 0.4087, 0.4974, 0.4225, 0.4924, 0.4262, 0.5017, 0.4136, 0.5063, 0.4136, 0.5063, 0.4262, 0.5017, 0.4297, 0.511, 0.4172, 0.5143, 0.4172, 0.5143, 0.4297, 0.511, 0.4307, 0.5214, 0.4185, 0.5203, 0.4185, 0.5203, 0.4307, 0.5214, 0.4294, 0.5315, 0.4159, 0.5295, 0.4159, 0.5295, 0.4294, 0.5315, 0.4285, 0.5407, 0.4153, 0.538, 0.4153, 0.538, 0.4285, 0.5407, 0.4256, 0.5499, 0.4126, 0.5436, 0.4126, 0.5436, 0.4256, 0.5499, 0.4219, 0.5586, 0.4063, 0.5523, 0.4063, 0.5523, 0.4219, 0.5586, 0.4177, 0.5692, 0.4015, 0.5618, 0.4015, 0.5618, 0.4177, 0.5692, 0.4115, 0.5809, 0.3969, 0.5683, 0.3969, 0.5683, 0.4115, 0.5809, 0.4019, 0.5917, 0.3878, 0.5736, 0.3878, 0.5736, 0.4019, 0.5917, 0.3911, 0.6023, 0.374, 0.58])
me_cylinder.materials.append(mat_guntimus)
me_cylinder.update()
me_cylinder.normals_split_custom_set([tuple(v) for v in zip(*[iter([0.00731, 0.9926, 0.1215, -0.0003175, 0.9896, 0.1436, 0.1452, 0.9769, 0.1567, 0.05295, 0.9898, 0.1321, 0.05295, 0.9898, 0.1321, 0.1452, 0.9769, 0.1567, 0.316, 0.9298, 0.1887, 0.1968, 0.9657, 0.1692, 0.1968, 0.9657, 0.1692, 0.316, 0.9298, 0.1887, 0.5788, 0.7917, 0.1954, 0.6283, 0.7555, 0.1855, 0.6283, 0.7555, 0.1855, 0.5788, 0.7917, 0.1954, 0.7418, 0.6506, 0.1629, 0.8221, 0.5505, 0.1451, 0.8221, 0.5505, 0.1451, 0.7418, 0.6506, 0.1629, 0.8251, 0.5463, 0.1441, 0.8446, 0.5214, 0.1215, 0.8446, 0.5214, 0.1215, 0.8251, 0.5463, 0.1441, 0.9124, 0.3831, 0.1443, 0.9112, 0.3948, 0.1176, 0.9112, 0.3948, 0.1176, 0.9124, 0.3831, 0.1443, 0.9623, 0.2242, 0.1543, 0.9363, 0.3242, 0.1349, 0.9363, 0.3242, 0.1349, 0.9623, 0.2242, 0.1543, 0.985, 0.02482, 0.1705, 0.9805, 0.09447, 0.1723, 0.9805, 0.09447, 0.1723, 0.985, 0.02482, 0.1705, 0.9605, -0.2211, 0.169, 0.9338, -0.3176, 0.1646, 0.9338, -0.3176, 0.1646, 0.9605, -0.2211, 0.169, 0.9013, -0.4056, 0.1521, 0.8701, -0.4754, 0.13, 0.8701, -0.4754, 0.13, 0.9013, -0.4056, 0.1521, 0.8217, -0.5515, 0.1436, 0.8213, -0.5581, 0.1182, 0.8213, -0.5581, 0.1182, 0.8217, -0.5515, 0.1436, 0.7013, -0.6982, 0.1436, 0.7082, -0.696, 0.1182, 0.7082, -0.696, 0.1182, 0.7013, -0.6982, 0.1436, 0.596, -0.7869, 0.1601, 0.6926, -0.7085, 0.1352, 0.6926, -0.7085, 0.1352, 0.596, -0.7869, 0.1601, 0.4307, -0.8812, 0.1948, 0.5266, -0.8314, 0.1773, 0.5266, -0.8314, 0.1773, 0.4307, -0.8812, 0.1948, 0.1357, -0.9709, 0.1975, 0.01126, -0.9851, 0.1718, 0.01126, -0.9851, 0.1718, 0.1357, -0.9709, 0.1975, -0.04505, -0.9849, 0.1674, -0.1235, -0.9833, 0.1338, -0.1235, -0.9833, 0.1338, -0.04505, -0.9849, 0.1674, -0.104, -0.9782, 0.1797, 0.04223, -0.9888, 0.1432, 0.04223, -0.9888, 0.1432, -0.104, -0.9782, 0.1797, -0.3409, -0.9143, 0.219, -0.2919, -0.9372, 0.191, -0.2919, -0.9372, 0.191, -0.3409, -0.9143, 0.219, -0.6091, -0.7662, 0.205, -0.7207, -0.6726, 0.1678, -0.7207, -0.6726, 0.1678, -0.6091, -0.7662, 0.205, -0.7383, -0.654, 0.1652, -0.8003, -0.5851, 0.1312, -0.8003, -0.5851, 0.1312, -0.7383, -0.654, 0.1652, -0.822, -0.5497, 0.1489, -0.8208, -0.5582, 0.1214, -0.8208, -0.5582, 0.1214, -0.822, -0.5497, 0.1489, -0.8939, -0.4182, 0.1613, -0.8557, -0.4992, 0.136, -0.8557, -0.4992, 0.136, -0.8939, -0.4182, 0.1613, -0.9486, -0.252, 0.1914, -0.9154, -0.3645, 0.1709, -0.9154, -0.3645, 0.1709, -0.9486, -0.252, 0.1914, -0.9777, 0.003117, 0.2099, -0.9803, 0.009438, 0.1974, -0.9803, 0.009438, 0.1974, -0.9777, 0.003117, 0.2099, -0.9459, 0.2644, 0.188, -0.914, 0.365, 0.177, -0.914, 0.365, 0.177, -0.9459, 0.2644, 0.188, -0.8955, 0.4173, 0.1547, -0.8585, 0.4907, 0.1491, -0.8585, 0.4907, 0.1491, -0.8955, 0.4173, 0.1547, -0.8237, 0.5485, 0.1436, -0.8077, 0.5749, 0.1307, -0.8077, 0.5749, 0.1307, -0.8237, 0.5485, 0.1436, -0.7298, 0.6655, 0.1563, -0.7785, 0.6135, 0.1329, -0.7785, 0.6135, 0.1329, -0.7298, 0.6655, 0.1563, -0.5773, 0.7963, 0.1806, -0.645, 0.7471, 0.1609, -0.645, 0.7471, 0.1609, -0.5773, 0.7963, 0.1806, -0.3362, 0.9248, 0.1782, -0.2772, 0.9464, 0.1657, 0.3647, 0.151, 0.9188, 0.3282, 0.2193, 0.9188, 0.09503, 0.0635, 0.9934, 0.1056, 0.04374, 0.9934, -0.2772, 0.9464, 0.1657, -0.3362, 0.9248, 0.1782, -0.1539, 0.976, 0.1541, -0.06329, 0.9886, 0.1365, -0.06329, 0.9886, 0.1365, -0.1539, 0.976, 0.1541, -0.0003175, 0.9896, 0.1436, 0.00731, 0.9926, 0.1215, -0.00998, 0.8901, -0.4556, 0.06977, 0.9142, -0.3992, 0.2326, 0.8231, -0.5181, 0.5028, 0.6689, -0.5475, 0.6976, 0.5042, -0.5091, 0.7908, 0.4475, -0.4176, 0.8793, 0.341, -0.3324, 0.8264, 0.3003, -0.4763, 0.8458, 0.05254, -0.5309, 0.8004, -0.3038, -0.5168, 0.7821, -0.4543, -0.4266, 0.7659, -0.5566, -0.3221, 0.6282, -0.6439, -0.4368, 0.6561, -0.6535, -0.3774, 0.3829, -0.8083, -0.4473, 0.01409, -0.852, -0.5233, -0.08484, -0.9447, -0.3169, -0.007516, -0.8602, -0.5099, -0.2614, -0.8178, -0.5127, -0.5718, -0.6324, -0.5226, -0.6678, -0.5959, -0.4461, -0.7768, -0.5592, -0.2896, -0.7608, -0.432, -0.4843, -0.7813, -0.3217, -0.5349, -0.8656, -0.05039, -0.4982, -0.8664, 0.2434, -0.4361, -0.7717, 0.4001, -0.4944, -0.6931, 0.538, -0.4798, -0.6853, 0.6075, -0.4016, -0.5417, 0.654, -0.5281, -0.2899, 0.8111, -0.508, -0.05219, 0.8547, -0.5165, 0.0223, 0.1121, 0.9934, 3.778e-07, 0.1143, 0.9934, -0.0223, 0.1121, 0.9934, -0.04374, 0.1056, 0.9934, -0.0635, 0.09503, 0.9934, -0.08082, 0.08082, 0.9934, -0.09503, 0.0635, 0.9934, -0.1056, 0.04374, 0.9934, -0.1121, 0.0223, 0.9934, -0.1143, 9.729e-08, 0.9934, -0.1121, -0.0223, 0.9934, -0.1056, -0.04374, 0.9934, -0.09503, -0.0635, 0.9934, -0.08082, -0.08082, 0.9934, -0.0635, -0.09503, 0.9934, -0.04374, -0.1056, 0.9934, -0.0223, -0.1121, 0.9934, 5.79e-07, -0.1143, 0.9934, 0.0223, -0.1121, 0.9934, 0.04374, -0.1056, 0.9934, 0.0635, -0.09503, 0.9934, 0.08082, -0.08082, 0.9934, 0.09503, -0.0635, 0.9934, 0.1056, -0.04374, 0.9934, 0.1121, -0.0223, 0.9934, 0.1143, 0.0, 0.9934, 0.1121, 0.0223, 0.9934, 0.1056, 0.04374, 0.9934, 0.09503, 0.0635, 0.9934, 0.08082, 0.08082, 0.9934, 0.0635, 0.09503, 0.9934, 0.04374, 0.1056, 0.9934, 0.077, -0.3871, 0.9188, 0.151, -0.3647, 0.9188, 0.04374, -0.1056, 0.9934, 0.0223, -0.1121, 0.9934, -0.3947, 3.719e-07, 0.9188, -0.3871, -0.077, 0.9188, -0.1121, -0.0223, 0.9934, -0.1143, 9.729e-08, 0.9934, 0.151, 0.3647, 0.9188, 0.077, 0.3871, 0.9188, 0.0223, 0.1121, 0.9934, 0.04374, 0.1056, 0.9934, 0.3282, -0.2193, 0.9188, 0.3647, -0.151, 0.9188, 0.1056, -0.04374, 0.9934, 0.09503, -0.0635, 0.9934, -0.2791, -0.2791, 0.9188, -0.2193, -0.3282, 0.9188, -0.0635, -0.09503, 0.9934, -0.08082, -0.08082, 0.9934, -0.2193, 0.3282, 0.9188, -0.2791, 0.2791, 0.9188, -0.08082, 0.08082, 0.9934, -0.0635, 0.09503, 0.9934, 0.3871, 0.077, 0.9188, 0.3647, 0.151, 0.9188, 0.1056, 0.04374, 0.9934, 0.1121, 0.0223, 0.9934, 6.045e-07, -0.3947, 0.9188, 0.077, -0.3871, 0.9188, 0.0223, -0.1121, 0.9934, 5.79e-07, -0.1143, 0.9934, -0.3871, 0.077, 0.9188, -0.3947, 3.719e-07, 0.9188, -0.1143, 9.729e-08, 0.9934, -0.1121, 0.0223, 0.9934, 0.2193, 0.3282, 0.9188, 0.151, 0.3647, 0.9188, 0.04374, 0.1056, 0.9934, 0.0635, 0.09503, 0.9934, 0.2791, -0.2791, 0.9188, 0.3282, -0.2193, 0.9188, 0.09503, -0.0635, 0.9934, 0.08082, -0.08082, 0.9934, -0.3282, -0.2193, 0.9188, -0.2791, -0.2791, 0.9188, -0.08082, -0.08082, 0.9934, -0.09503, -0.0635, 0.9934, -0.151, 0.3647, 0.9188, -0.2193, 0.3282, 0.9188, -0.0635, 0.09503, 0.9934, -0.04374, 0.1056, 0.9934, 0.3947, -2.423e-09, 0.9188, 0.3871, 0.077, 0.9188, 0.1121, 0.0223, 0.9934, 0.1143, 0.0, 0.9934, -0.077, -0.3871, 0.9188, 6.045e-07, -0.3947, 0.9188, 5.79e-07, -0.1143, 0.9934, -0.0223, -0.1121, 0.9934, -0.3647, 0.151, 0.9188, -0.3871, 0.077, 0.9188, -0.1121, 0.0223, 0.9934, -0.1056, 0.04374, 0.9934, 0.2791, 0.2791, 0.9188, 0.2193, 0.3282, 0.9188, 0.0635, 0.09503, 0.9934, 0.08082, 0.08082, 0.9934, 0.2193, -0.3282, 0.9188, 0.2791, -0.2791, 0.9188, 0.08082, -0.08082, 0.9934, 0.0635, -0.09503, 0.9934, -0.3647, -0.151, 0.9188, -0.3282, -0.2193, 0.9188, -0.09503, -0.0635, 0.9934, -0.1056, -0.04374, 0.9934, -0.077, 0.3871, 0.9188, -0.151, 0.3647, 0.9188, -0.04374, 0.1056, 0.9934, -0.0223, 0.1121, 0.9934, 0.3871, -0.077, 0.9188, 0.3947, -2.423e-09, 0.9188, 0.1143, 0.0, 0.9934, 0.1121, -0.0223, 0.9934, -0.151, -0.3647, 0.9188, -0.077, -0.3871, 0.9188, -0.0223, -0.1121, 0.9934, -0.04374, -0.1056, 0.9934, -0.3282, 0.2193, 0.9188, -0.3647, 0.151, 0.9188, -0.1056, 0.04374, 0.9934, -0.09503, 0.0635, 0.9934, 0.3282, 0.2193, 0.9188, 0.2791, 0.2791, 0.9188, 0.08082, 0.08082, 0.9934, 0.09503, 0.0635, 0.9934, 0.151, -0.3647, 0.9188, 0.2193, -0.3282, 0.9188, 0.0635, -0.09503, 0.9934, 0.04374, -0.1056, 0.9934, -0.3871, -0.077, 0.9188, -0.3647, -0.151, 0.9188, -0.1056, -0.04374, 0.9934, -0.1121, -0.0223, 0.9934, 0.077, 0.3871, 0.9188, 3.81e-07, 0.3947, 0.9188, 3.778e-07, 0.1143, 0.9934, 0.0223, 0.1121, 0.9934, 3.81e-07, 0.3947, 0.9188, -0.077, 0.3871, 0.9188, -0.0223, 0.1121, 0.9934, 3.778e-07, 0.1143, 0.9934, 0.3647, -0.151, 0.9188, 0.3871, -0.077, 0.9188, 0.1121, -0.0223, 0.9934, 0.1056, -0.04374, 0.9934, -0.2193, -0.3282, 0.9188, -0.151, -0.3647, 0.9188, -0.04374, -0.1056, 0.9934, -0.0635, -0.09503, 0.9934, -0.2791, 0.2791, 0.9188, -0.3282, 0.2193, 0.9188, -0.09503, 0.0635, 0.9934, -0.08082, 0.08082, 0.9934, -0.6556, 0.6556, 0.3747, -0.7709, 0.5151, 0.3747, -0.7112, 0.4752, 0.5181, -0.6048, 0.6048, 0.5181, -0.5151, -0.7709, 0.3747, -0.3548, -0.8565, 0.3748, -0.3273, -0.7902, 0.5181, -0.4752, -0.7112, 0.5181, 0.8566, -0.3548, 0.3747, 0.9093, -0.1809, 0.3747, 0.8389, -0.1669, 0.5181, 0.7902, -0.3273, 0.5181, 2.887e-07, 0.9271, 0.3747, -0.1809, 0.9093, 0.3747, -0.1669, 0.8389, 0.5181, 2.489e-07, 0.8553, 0.5181, 0.1809, 0.9093, 0.3747, 2.887e-07, 0.9271, 0.3747, 2.489e-07, 0.8553, 0.5181, 0.1669, 0.8389, 0.5181, -0.9093, -0.1809, 0.3747, -0.8566, -0.3548, 0.3747, -0.7902, -0.3273, 0.5181, -0.8389, -0.1669, 0.5181, 0.3548, -0.8566, 0.3747, 0.5151, -0.7709, 0.3747, 0.4752, -0.7112, 0.5181, 0.3273, -0.7902, 0.5181, 0.7709, 0.5151, 0.3747, 0.6556, 0.6556, 0.3747, 0.6048, 0.6048, 0.5181, 0.7112, 0.4752, 0.5181, -0.7709, 0.5151, 0.3747, -0.8566, 0.3548, 0.3747, -0.7902, 0.3273, 0.5181, -0.7112, 0.4752, 0.5181, -0.3548, -0.8565, 0.3748, -0.1808, -0.9093, 0.3747, -0.1669, -0.8389, 0.5181, -0.3273, -0.7902, 0.5181, 0.9093, -0.1809, 0.3747, 0.9271, 9.143e-08, 0.3747, 0.8553, -1.316e-08, 0.5181, 0.8389, -0.1669, 0.5181, -0.1809, 0.9093, 0.3747, -0.3548, 0.8566, 0.3747, -0.3273, 0.7902, 0.5181, -0.1669, 0.8389, 0.5181, -0.8566, -0.3548, 0.3747, -0.7709, -0.5151, 0.3747, -0.7112, -0.4752, 0.5181, -0.7902, -0.3273, 0.5181, 0.5151, -0.7709, 0.3747, 0.6556, -0.6556, 0.3747, 0.6048, -0.6048, 0.5181, 0.4752, -0.7112, 0.5181, 0.6556, 0.6556, 0.3747, 0.5151, 0.7709, 0.3747, 0.4752, 0.7112, 0.5181, 0.6048, 0.6048, 0.5181, -0.8566, 0.3548, 0.3747, -0.9093, 0.1809, 0.3747, -0.8389, 0.1669, 0.5181, -0.7902, 0.3273, 0.5181, -0.1808, -0.9093, 0.3747, -3.152e-07, -0.9271, 0.3747, -2.704e-07, -0.8553, 0.5181, -0.1669, -0.8389, 0.5181, 0.9271, 9.143e-08, 0.3747, 0.9093, 0.1809, 0.3747, 0.8389, 0.1669, 0.5181, 0.8553, -1.316e-08, 0.5181, -0.3548, 0.8566, 0.3747, -0.5151, 0.7709, 0.3747, -0.4752, 0.7112, 0.5181, -0.3273, 0.7902, 0.5181, -0.7709, -0.5151, 0.3747, -0.6556, -0.6556, 0.3747, -0.6048, -0.6048, 0.5181, -0.7112, -0.4752, 0.5181, 0.6556, -0.6556, 0.3747, 0.7709, -0.5151, 0.3747, 0.7112, -0.4752, 0.5181, 0.6048, -0.6048, 0.5181, 0.5151, 0.7709, 0.3747, 0.3548, 0.8566, 0.3747, 0.3273, 0.7902, 0.5181, 0.4752, 0.7112, 0.5181, -0.9093, 0.1809, 0.3747, -0.9271, 8.902e-07, 0.3747, -0.8553, 7.861e-07, 0.5181, -0.8389, 0.1669, 0.5181, -3.152e-07, -0.9271, 0.3747, 0.1809, -0.9093, 0.3747, 0.1669, -0.8389, 0.5181, -2.704e-07, -0.8553, 0.5181, 0.9093, 0.1809, 0.3747, 0.8566, 0.3548, 0.3747, 0.7902, 0.3273, 0.5181, 0.8389, 0.1669, 0.5181, -0.5151, 0.7709, 0.3747, -0.6556, 0.6556, 0.3747, -0.6048, 0.6048, 0.5181, -0.4752, 0.7112, 0.5181, -0.6556, -0.6556, 0.3747, -0.5151, -0.7709, 0.3747, -0.4752, -0.7112, 0.5181, -0.6048, -0.6048, 0.5181, 0.7709, -0.5151, 0.3747, 0.8566, -0.3548, 0.3747, 0.7902, -0.3273, 0.5181, 0.7112, -0.4752, 0.5181, 0.3548, 0.8566, 0.3747, 0.1809, 0.9093, 0.3747, 0.1669, 0.8389, 0.5181, 0.3273, 0.7902, 0.5181, -0.9271, 8.902e-07, 0.3747, -0.9093, -0.1809, 0.3747, -0.8389, -0.1669, 0.5181, -0.8553, 7.861e-07, 0.5181, 0.1809, -0.9093, 0.3747, 0.3548, -0.8566, 0.3747, 0.3273, -0.7902, 0.5181, 0.1669, -0.8389, 0.5181, 0.8566, 0.3548, 0.3747, 0.7709, 0.5151, 0.3747, 0.7112, 0.4752, 0.5181, 0.7902, 0.3273, 0.5181, -0.4955, 0.4955, 0.7134, -0.5826, 0.3893, 0.7134, -0.3282, 0.2193, 0.9188, -0.2791, 0.2791, 0.9188, -0.3893, -0.5826, 0.7134, -0.2681, -0.6474, 0.7134, -0.151, -0.3647, 0.9188, -0.2193, -0.3282, 0.9188, 0.6474, -0.2681, 0.7134, 0.6872, -0.1367, 0.7134, 0.3871, -0.077, 0.9188, 0.3647, -0.151, 0.9188, 1.319e-07, 0.7007, 0.7134, -0.1367, 0.6872, 0.7134, -0.077, 0.3871, 0.9188, 3.81e-07, 0.3947, 0.9188, 0.1367, 0.6872, 0.7134, 1.319e-07, 0.7007, 0.7134, 3.81e-07, 0.3947, 0.9188, 0.077, 0.3871, 0.9188, -0.6872, -0.1367, 0.7134, -0.6474, -0.2681, 0.7134, -0.3647, -0.151, 0.9188, -0.3871, -0.077, 0.9188, 0.2681, -0.6474, 0.7134, 0.3893, -0.5826, 0.7134, 0.2193, -0.3282, 0.9188, 0.151, -0.3647, 0.9188, 0.5826, 0.3893, 0.7134, 0.4955, 0.4955, 0.7134, 0.2791, 0.2791, 0.9188, 0.3282, 0.2193, 0.9188, -0.5826, 0.3893, 0.7134, -0.6474, 0.2681, 0.7134, -0.3647, 0.151, 0.9188, -0.3282, 0.2193, 0.9188, -0.2681, -0.6474, 0.7134, -0.1367, -0.6872, 0.7134, -0.077, -0.3871, 0.9188, -0.151, -0.3647, 0.9188, 0.6872, -0.1367, 0.7134, 0.7007, -2.809e-08, 0.7134, 0.3947, -2.423e-09, 0.9188, 0.3871, -0.077, 0.9188, -0.1367, 0.6872, 0.7134, -0.2681, 0.6474, 0.7134, -0.151, 0.3647, 0.9188, -0.077, 0.3871, 0.9188, -0.6474, -0.2681, 0.7134, -0.5826, -0.3893, 0.7134, -0.3282, -0.2193, 0.9188, -0.3647, -0.151, 0.9188, 0.3893, -0.5826, 0.7134, 0.4955, -0.4955, 0.7134, 0.2791, -0.2791, 0.9188, 0.2193, -0.3282, 0.9188, 0.4955, 0.4955, 0.7134, 0.3893, 0.5826, 0.7134, 0.2193, 0.3282, 0.9188, 0.2791, 0.2791, 0.9188, -0.6474, 0.2681, 0.7134, -0.6872, 0.1367, 0.7134, -0.3871, 0.077, 0.9188, -0.3647, 0.151, 0.9188, -0.1367, -0.6872, 0.7134, -8.67e-08, -0.7007, 0.7134, 6.045e-07, -0.3947, 0.9188, -0.077, -0.3871, 0.9188, 0.7007, -2.809e-08, 0.7134, 0.6872, 0.1367, 0.7134, 0.3871, 0.077, 0.9188, 0.3947, -2.423e-09, 0.9188, -0.2681, 0.6474, 0.7134, -0.3893, 0.5826, 0.7134, -0.2193, 0.3282, 0.9188, -0.151, 0.3647, 0.9188, -0.5826, -0.3893, 0.7134, -0.4955, -0.4955, 0.7134, -0.2791, -0.2791, 0.9188, -0.3282, -0.2193, 0.9188, 0.4955, -0.4955, 0.7134, 0.5826, -0.3893, 0.7134, 0.3282, -0.2193, 0.9188, 0.2791, -0.2791, 0.9188, 0.3893, 0.5826, 0.7134, 0.2681, 0.6474, 0.7134, 0.151, 0.3647, 0.9188, 0.2193, 0.3282, 0.9188, -0.6872, 0.1367, 0.7134, -0.7007, 6.264e-07, 0.7134, -0.3947, 3.719e-07, 0.9188, -0.3871, 0.077, 0.9188, -8.67e-08, -0.7007, 0.7134, 0.1367, -0.6872, 0.7134, 0.077, -0.3871, 0.9188, 6.045e-07, -0.3947, 0.9188, 0.6872, 0.1367, 0.7134, 0.6474, 0.2681, 0.7134, 0.3647, 0.151, 0.9188, 0.3871, 0.077, 0.9188, -0.3893, 0.5826, 0.7134, -0.4955, 0.4955, 0.7134, -0.2791, 0.2791, 0.9188, -0.2193, 0.3282, 0.9188, -0.4955, -0.4955, 0.7134, -0.3893, -0.5826, 0.7134, -0.2193, -0.3282, 0.9188, -0.2791, -0.2791, 0.9188, 0.5826, -0.3893, 0.7134, 0.6474, -0.2681, 0.7134, 0.3647, -0.151, 0.9188, 0.3282, -0.2193, 0.9188, 0.2681, 0.6474, 0.7134, 0.1367, 0.6872, 0.7134, 0.077, 0.3871, 0.9188, 0.151, 0.3647, 0.9188, -0.7007, 6.264e-07, 0.7134, -0.6872, -0.1367, 0.7134, -0.3871, -0.077, 0.9188, -0.3947, 3.719e-07, 0.9188, 0.1367, -0.6872, 0.7134, 0.2681, -0.6474, 0.7134, 0.151, -0.3647, 0.9188, 0.077, -0.3871, 0.9188, 0.6474, 0.2681, 0.7134, 0.5826, 0.3893, 0.7134, 0.3282, 0.2193, 0.9188, 0.3647, 0.151, 0.9188, 0.7902, 0.3273, 0.5181, 0.7112, 0.4752, 0.5181, 0.5826, 0.3893, 0.7134, 0.6474, 0.2681, 0.7134, 0.1669, -0.8389, 0.5181, 0.3273, -0.7902, 0.5181, 0.2681, -0.6474, 0.7134, 0.1367, -0.6872, 0.7134, -0.8553, 7.861e-07, 0.5181, -0.8389, -0.1669, 0.5181, -0.6872, -0.1367, 0.7134, -0.7007, 6.264e-07, 0.7134, 0.3273, 0.7902, 0.5181, 0.1669, 0.8389, 0.5181, 0.1367, 0.6872, 0.7134, 0.2681, 0.6474, 0.7134, 0.7112, -0.4752, 0.5181, 0.7902, -0.3273, 0.5181, 0.6474, -0.2681, 0.7134, 0.5826, -0.3893, 0.7134, -0.6048, -0.6048, 0.5181, -0.4752, -0.7112, 0.5181, -0.3893, -0.5826, 0.7134, -0.4955, -0.4955, 0.7134, -0.4752, 0.7112, 0.5181, -0.6048, 0.6048, 0.5181, -0.4955, 0.4955, 0.7134, -0.3893, 0.5826, 0.7134, 0.8389, 0.1669, 0.5181, 0.7902, 0.3273, 0.5181, 0.6474, 0.2681, 0.7134, 0.6872, 0.1367, 0.7134, -2.704e-07, -0.8553, 0.5181, 0.1669, -0.8389, 0.5181, 0.1367, -0.6872, 0.7134, -8.67e-08, -0.7007, 0.7134, -0.8389, 0.1669, 0.5181, -0.8553, 7.861e-07, 0.5181, -0.7007, 6.264e-07, 0.7134, -0.6872, 0.1367, 0.7134, 0.4752, 0.7112, 0.5181, 0.3273, 0.7902, 0.5181, 0.2681, 0.6474, 0.7134, 0.3893, 0.5826, 0.7134, 0.6048, -0.6048, 0.5181, 0.7112, -0.4752, 0.5181, 0.5826, -0.3893, 0.7134, 0.4955, -0.4955, 0.7134, -0.7112, -0.4752, 0.5181, -0.6048, -0.6048, 0.5181, -0.4955, -0.4955, 0.7134, -0.5826, -0.3893, 0.7134, -0.3273, 0.7902, 0.5181, -0.4752, 0.7112, 0.5181, -0.3893, 0.5826, 0.7134, -0.2681, 0.6474, 0.7134, 0.8553, -1.316e-08, 0.5181, 0.8389, 0.1669, 0.5181, 0.6872, 0.1367, 0.7134, 0.7007, -2.809e-08, 0.7134, -0.1669, -0.8389, 0.5181, -2.704e-07, -0.8553, 0.5181, -8.67e-08, -0.7007, 0.7134, -0.1367, -0.6872, 0.7134, -0.7902, 0.3273, 0.5181, -0.8389, 0.1669, 0.5181, -0.6872, 0.1367, 0.7134, -0.6474, 0.2681, 0.7134, 0.6048, 0.6048, 0.5181, 0.4752, 0.7112, 0.5181, 0.3893, 0.5826, 0.7134, 0.4955, 0.4955, 0.7134, 0.4752, -0.7112, 0.5181, 0.6048, -0.6048, 0.5181, 0.4955, -0.4955, 0.7134, 0.3893, -0.5826, 0.7134, -0.7902, -0.3273, 0.5181, -0.7112, -0.4752, 0.5181, -0.5826, -0.3893, 0.7134, -0.6474, -0.2681, 0.7134, -0.1669, 0.8389, 0.5181, -0.3273, 0.7902, 0.5181, -0.2681, 0.6474, 0.7134, -0.1367, 0.6872, 0.7134, 0.8389, -0.1669, 0.5181, 0.8553, -1.316e-08, 0.5181, 0.7007, -2.809e-08, 0.7134, 0.6872, -0.1367, 0.7134, -0.3273, -0.7902, 0.5181, -0.1669, -0.8389, 0.5181, -0.1367, -0.6872, 0.7134, -0.2681, -0.6474, 0.7134, -0.7112, 0.4752, 0.5181, -0.7902, 0.3273, 0.5181, -0.6474, 0.2681, 0.7134, -0.5826, 0.3893, 0.7134, 0.7112, 0.4752, 0.5181, 0.6048, 0.6048, 0.5181, 0.4955, 0.4955, 0.7134, 0.5826, 0.3893, 0.7134, 0.3273, -0.7902, 0.5181, 0.4752, -0.7112, 0.5181, 0.3893, -0.5826, 0.7134, 0.2681, -0.6474, 0.7134, -0.8389, -0.1669, 0.5181, -0.7902, -0.3273, 0.5181, -0.6474, -0.2681, 0.7134, -0.6872, -0.1367, 0.7134, 0.1669, 0.8389, 0.5181, 2.489e-07, 0.8553, 0.5181, 1.319e-07, 0.7007, 0.7134, 0.1367, 0.6872, 0.7134, 2.489e-07, 0.8553, 0.5181, -0.1669, 0.8389, 0.5181, -0.1367, 0.6872, 0.7134, 1.319e-07, 0.7007, 0.7134, 0.7902, -0.3273, 0.5181, 0.8389, -0.1669, 0.5181, 0.6872, -0.1367, 0.7134, 0.6474, -0.2681, 0.7134, -0.4752, -0.7112, 0.5181, -0.3273, -0.7902, 0.5181, -0.2681, -0.6474, 0.7134, -0.3893, -0.5826, 0.7134, -0.6048, 0.6048, 0.5181, -0.7112, 0.4752, 0.5181, -0.5826, 0.3893, 0.7134, -0.4955, 0.4955, 0.7134, 0.9124, 0.3831, 0.1443, 0.8251, 0.5463, 0.1441, 0.7709, 0.5151, 0.3747, 0.8566, 0.3548, 0.3747, 0.1357, -0.9709, 0.1975, 0.4307, -0.8812, 0.1948, 0.3548, -0.8566, 0.3747, 0.1809, -0.9093, 0.3747, -0.9777, 0.003117, 0.2099, -0.9486, -0.252, 0.1914, -0.9093, -0.1809, 0.3747, -0.9271, 8.902e-07, 0.3747, 0.316, 0.9298, 0.1887, 0.1452, 0.9769, 0.1567, 0.1809, 0.9093, 0.3747, 0.3548, 0.8566, 0.3747, 0.8217, -0.5515, 0.1436, 0.9013, -0.4056, 0.1521, 0.8566, -0.3548, 0.3747, 0.7709, -0.5151, 0.3747, -0.7383, -0.654, 0.1652, -0.6091, -0.7662, 0.205, -0.5151, -0.7709, 0.3747, -0.6556, -0.6556, 0.3747, -0.5773, 0.7963, 0.1806, -0.7298, 0.6655, 0.1563, -0.6556, 0.6556, 0.3747, -0.5151, 0.7709, 0.3747, 0.9623, 0.2242, 0.1543, 0.9124, 0.3831, 0.1443, 0.8566, 0.3548, 0.3747, 0.9093, 0.1809, 0.3747, -0.04505, -0.9849, 0.1674, 0.1357, -0.9709, 0.1975, 0.1809, -0.9093, 0.3747, -3.152e-07, -0.9271, 0.3747, -0.9459, 0.2644, 0.188, -0.9777, 0.003117, 0.2099, -0.9271, 8.902e-07, 0.3747, -0.9093, 0.1809, 0.3747, 0.5788, 0.7917, 0.1954, 0.316, 0.9298, 0.1887, 0.3548, 0.8566, 0.3747, 0.5151, 0.7709, 0.3747, 0.7013, -0.6982, 0.1436, 0.8217, -0.5515, 0.1436, 0.7709, -0.5151, 0.3747, 0.6556, -0.6556, 0.3747, -0.822, -0.5497, 0.1489, -0.7383, -0.654, 0.1652, -0.6556, -0.6556, 0.3747, -0.7709, -0.5151, 0.3747, -0.3362, 0.9248, 0.1782, -0.5773, 0.7963, 0.1806, -0.5151, 0.7709, 0.3747, -0.3548, 0.8566, 0.3747, 0.985, 0.02482, 0.1705, 0.9623, 0.2242, 0.1543, 0.9093, 0.1809, 0.3747, 0.9271, 9.143e-08, 0.3747, -0.104, -0.9782, 0.1797, -0.04505, -0.9849, 0.1674, -3.152e-07, -0.9271, 0.3747, -0.1808, -0.9093, 0.3747, -0.8955, 0.4173, 0.1547, -0.9459, 0.2644, 0.188, -0.9093, 0.1809, 0.3747, -0.8566, 0.3548, 0.3747, 0.7418, 0.6506, 0.1629, 0.5788, 0.7917, 0.1954, 0.5151, 0.7709, 0.3747, 0.6556, 0.6556, 0.3747, 0.596, -0.7869, 0.1601, 0.7013, -0.6982, 0.1436, 0.6556, -0.6556, 0.3747, 0.5151, -0.7709, 0.3747, -0.8939, -0.4182, 0.1613, -0.822, -0.5497, 0.1489, -0.7709, -0.5151, 0.3747, -0.8566, -0.3548, 0.3747, -0.1539, 0.976, 0.1541, -0.3362, 0.9248, 0.1782, -0.3548, 0.8566, 0.3747, -0.1809, 0.9093, 0.3747, 0.9605, -0.2211, 0.169, 0.985, 0.02482, 0.1705, 0.9271, 9.143e-08, 0.3747, 0.9093, -0.1809, 0.3747, -0.3409, -0.9143, 0.219, -0.104, -0.9782, 0.1797, -0.1808, -0.9093, 0.3747, -0.3548, -0.8565, 0.3748, -0.8237, 0.5485, 0.1436, -0.8955, 0.4173, 0.1547, -0.8566, 0.3548, 0.3747, -0.7709, 0.5151, 0.3747, 0.8251, 0.5463, 0.1441, 0.7418, 0.6506, 0.1629, 0.6556, 0.6556, 0.3747, 0.7709, 0.5151, 0.3747, 0.4307, -0.8812, 0.1948, 0.596, -0.7869, 0.1601, 0.5151, -0.7709, 0.3747, 0.3548, -0.8566, 0.3747, -0.9486, -0.252, 0.1914, -0.8939, -0.4182, 0.1613, -0.8566, -0.3548, 0.3747, -0.9093, -0.1809, 0.3747, 0.1452, 0.9769, 0.1567, -0.0003175, 0.9896, 0.1436, 2.887e-07, 0.9271, 0.3747, 0.1809, 0.9093, 0.3747, -0.0003175, 0.9896, 0.1436, -0.1539, 0.976, 0.1541, -0.1809, 0.9093, 0.3747, 2.887e-07, 0.9271, 0.3747, 0.9013, -0.4056, 0.1521, 0.9605, -0.2211, 0.169, 0.9093, -0.1809, 0.3747, 0.8566, -0.3548, 0.3747, -0.6091, -0.7662, 0.205, -0.3409, -0.9143, 0.219, -0.3548, -0.8565, 0.3748, -0.5151, -0.7709, 0.3747, -0.7298, 0.6655, 0.1563, -0.8237, 0.5485, 0.1436, -0.7709, 0.5151, 0.3747, -0.6556, 0.6556, 0.3747, -0.03352, 0.9272, 0.3731, -0.06329, 0.9886, 0.1365, 0.00731, 0.9926, 0.1215, 0.0002453, 0.9149, 0.4037, -0.2774, 0.8922, 0.3564, -0.2772, 0.9464, 0.1657, -0.06329, 0.9886, 0.1365, -0.03352, 0.9272, 0.3731, -0.6246, 0.6953, 0.3556, -0.645, 0.7471, 0.1609, -0.2772, 0.9464, 0.1657, -0.2774, 0.8922, 0.3564, -0.7148, 0.583, 0.3863, -0.7785, 0.6135, 0.1329, -0.645, 0.7471, 0.1609, -0.6246, 0.6953, 0.3556, -0.7201, 0.5638, 0.4044, -0.8077, 0.5749, 0.1307, -0.7785, 0.6135, 0.1329, -0.7148, 0.583, 0.3863, -0.8001, 0.4609, 0.384, -0.8585, 0.4907, 0.1491, -0.8077, 0.5749, 0.1307, -0.7201, 0.5638, 0.4044, -0.8825, 0.3236, 0.3411, -0.914, 0.365, 0.177, -0.8585, 0.4907, 0.1491, -0.8001, 0.4609, 0.384, -0.9437, 0.008918, 0.3308, -0.9803, 0.009438, 0.1974, -0.914, 0.365, 0.177, -0.8825, 0.3236, 0.3411, -0.8647, -0.3714, 0.3382, -0.9154, -0.3645, 0.1709, -0.9803, 0.009438, 0.1974, -0.9437, 0.008918, 0.3308, -0.7953, -0.4727, 0.3795, -0.8557, -0.4992, 0.136, -0.9154, -0.3645, 0.1709, -0.8647, -0.3714, 0.3382, -0.7484, -0.5171, 0.4153, -0.8208, -0.5582, 0.1214, -0.8557, -0.4992, 0.136, -0.7953, -0.4727, 0.3795, -0.7359, -0.5549, 0.3879, -0.8003, -0.5851, 0.1312, -0.8208, -0.5582, 0.1214, -0.7484, -0.5171, 0.4153, -0.696, -0.6386, 0.3284, -0.7207, -0.6726, 0.1678, -0.8003, -0.5851, 0.1312, -0.7359, -0.5549, 0.3879, -0.2899, -0.9019, 0.3201, -0.2919, -0.9372, 0.191, -0.7207, -0.6726, 0.1678, -0.696, -0.6386, 0.3284, 0.03969, -0.9346, 0.3535, 0.04223, -0.9888, 0.1432, -0.2919, -0.9372, 0.191, -0.2899, -0.9019, 0.3201, -0.1226, -0.9201, 0.3719, -0.1235, -0.9833, 0.1338, 0.04223, -0.9888, 0.1432, 0.03969, -0.9346, 0.3535, -0.03155, -0.9374, 0.3467, 0.01126, -0.9851, 0.1718, -0.1235, -0.9833, 0.1338, -0.1226, -0.9201, 0.3719, 0.504, -0.7856, 0.3589, 0.5266, -0.8314, 0.1773, 0.01126, -0.9851, 0.1718, -0.03155, -0.9374, 0.3467, 0.674, -0.6277, 0.3896, 0.6926, -0.7085, 0.1352, 0.5266, -0.8314, 0.1773, 0.504, -0.7856, 0.3589, 0.6454, -0.6338, 0.4263, 0.7082, -0.696, 0.1182, 0.6926, -0.7085, 0.1352, 0.674, -0.6277, 0.3896, 0.752, -0.5074, 0.4208, 0.8213, -0.5581, 0.1182, 0.7082, -0.696, 0.1182, 0.6454, -0.6338, 0.4263, 0.7963, -0.4667, 0.3848, 0.8701, -0.4754, 0.13, 0.8213, -0.5581, 0.1182, 0.752, -0.5074, 0.4208, 0.8676, -0.3511, 0.3522, 0.9338, -0.3176, 0.1646, 0.8701, -0.4754, 0.13, 0.7963, -0.4667, 0.3848, 0.9273, 0.1092, 0.358, 0.9805, 0.09447, 0.1723, 0.9338, -0.3176, 0.1646, 0.8676, -0.3511, 0.3522, 0.8531, 0.3476, 0.3892, 0.9363, 0.3242, 0.1349, 0.9805, 0.09447, 0.1723, 0.9273, 0.1092, 0.358, 0.8297, 0.3623, 0.4246, 0.9112, 0.3948, 0.1176, 0.9363, 0.3242, 0.1349, 0.8531, 0.3476, 0.3892, 0.7856, 0.4587, 0.4153, 0.8446, 0.5214, 0.1215, 0.9112, 0.3948, 0.1176, 0.8297, 0.3623, 0.4246, 0.7772, 0.5088, 0.3703, 0.8221, 0.5505, 0.1451, 0.8446, 0.5214, 0.1215, 0.7856, 0.4587, 0.4153, 0.5865, 0.7361, 0.3378, 0.6283, 0.7555, 0.1855, 0.8221, 0.5505, 0.1451, 0.7772, 0.5088, 0.3703, 0.181, 0.9207, 0.3457, 0.1968, 0.9657, 0.1692, 0.6283, 0.7555, 0.1855, 0.5865, 0.7361, 0.3378, 0.0315, 0.9195, 0.3917, 0.05295, 0.9898, 0.1321, 0.1968, 0.9657, 0.1692, 0.181, 0.9207, 0.3457, 0.0002453, 0.9149, 0.4037, 0.00731, 0.9926, 0.1215, 0.05295, 0.9898, 0.1321, 0.0315, 0.9195, 0.3917, -0.00998, 0.8901, -0.4556, 0.0002453, 0.9149, 0.4037, 0.0315, 0.9195, 0.3917, 0.06977, 0.9142, -0.3992, 0.06977, 0.9142, -0.3992, 0.0315, 0.9195, 0.3917, 0.181, 0.9207, 0.3457, 0.2326, 0.8231, -0.5181, 0.2326, 0.8231, -0.5181, 0.181, 0.9207, 0.3457, 0.5865, 0.7361, 0.3378, 0.5028, 0.6689, -0.5475, 0.5028, 0.6689, -0.5475, 0.5865, 0.7361, 0.3378, 0.7772, 0.5088, 0.3703, 0.6976, 0.5042, -0.5091, 0.6976, 0.5042, -0.5091, 0.7772, 0.5088, 0.3703, 0.7856, 0.4587, 0.4153, 0.7908, 0.4475, -0.4176, 0.7908, 0.4475, -0.4176, 0.7856, 0.4587, 0.4153, 0.8297, 0.3623, 0.4246, 0.8793, 0.341, -0.3324, 0.8793, 0.341, -0.3324, 0.8297, 0.3623, 0.4246, 0.8531, 0.3476, 0.3892, 0.8264, 0.3003, -0.4763, 0.8264, 0.3003, -0.4763, 0.8531, 0.3476, 0.3892, 0.9273, 0.1092, 0.358, 0.8458, 0.05254, -0.5309, 0.8458, 0.05254, -0.5309, 0.9273, 0.1092, 0.358, 0.8676, -0.3511, 0.3522, 0.8004, -0.3038, -0.5168, 0.8004, -0.3038, -0.5168, 0.8676, -0.3511, 0.3522, 0.7963, -0.4667, 0.3848, 0.7821, -0.4543, -0.4266, 0.7821, -0.4543, -0.4266, 0.7963, -0.4667, 0.3848, 0.752, -0.5074, 0.4208, 0.7659, -0.5566, -0.3221, 0.7659, -0.5566, -0.3221, 0.752, -0.5074, 0.4208, 0.6454, -0.6338, 0.4263, 0.6282, -0.6439, -0.4368, 0.6282, -0.6439, -0.4368, 0.6454, -0.6338, 0.4263, 0.674, -0.6277, 0.3896, 0.6561, -0.6535, -0.3774, 0.6561, -0.6535, -0.3774, 0.674, -0.6277, 0.3896, 0.504, -0.7856, 0.3589, 0.3829, -0.8083, -0.4473, 0.3829, -0.8083, -0.4473, 0.504, -0.7856, 0.3589, -0.03155, -0.9374, 0.3467, 0.01409, -0.852, -0.5233, 0.01409, -0.852, -0.5233, -0.03155, -0.9374, 0.3467, -0.1226, -0.9201, 0.3719, -0.08484, -0.9447, -0.3169, -0.08484, -0.9447, -0.3169, -0.1226, -0.9201, 0.3719, 0.03969, -0.9346, 0.3535, -0.007516, -0.8602, -0.5099, -0.007516, -0.8602, -0.5099, 0.03969, -0.9346, 0.3535, -0.2899, -0.9019, 0.3201, -0.2614, -0.8178, -0.5127, -0.2614, -0.8178, -0.5127, -0.2899, -0.9019, 0.3201, -0.696, -0.6386, 0.3284, -0.5718, -0.6324, -0.5226, -0.5718, -0.6324, -0.5226, -0.696, -0.6386, 0.3284, -0.7359, -0.5549, 0.3879, -0.6678, -0.5959, -0.4461, -0.6678, -0.5959, -0.4461, -0.7359, -0.5549, 0.3879, -0.7484, -0.5171, 0.4153, -0.7768, -0.5592, -0.2896, -0.7768, -0.5592, -0.2896, -0.7484, -0.5171, 0.4153, -0.7953, -0.4727, 0.3795, -0.7608, -0.432, -0.4843, -0.7608, -0.432, -0.4843, -0.7953, -0.4727, 0.3795, -0.8647, -0.3714, 0.3382, -0.7813, -0.3217, -0.5349, -0.7813, -0.3217, -0.5349, -0.8647, -0.3714, 0.3382, -0.9437, 0.008918, 0.3308, -0.8656, -0.05039, -0.4982, -0.8656, -0.05039, -0.4982, -0.9437, 0.008918, 0.3308, -0.8825, 0.3236, 0.3411, -0.8664, 0.2434, -0.4361, -0.8664, 0.2434, -0.4361, -0.8825, 0.3236, 0.3411, -0.8001, 0.4609, 0.384, -0.7717, 0.4001, -0.4944, -0.7717, 0.4001, -0.4944, -0.8001, 0.4609, 0.384, -0.7201, 0.5638, 0.4044, -0.6931, 0.538, -0.4798, -0.6931, 0.538, -0.4798, -0.7201, 0.5638, 0.4044, -0.7148, 0.583, 0.3863, -0.6853, 0.6075, -0.4016, -0.6853, 0.6075, -0.4016, -0.7148, 0.583, 0.3863, -0.6246, 0.6953, 0.3556, -0.5417, 0.654, -0.5281, -0.5417, 0.654, -0.5281, -0.6246, 0.6953, 0.3556, -0.2774, 0.8922, 0.3564, -0.2899, 0.8111, -0.508, -0.2899, 0.8111, -0.508, -0.2774, 0.8922, 0.3564, -0.03352, 0.9272, 0.3731, -0.05219, 0.8547, -0.5165, -0.05219, 0.8547, -0.5165, -0.03352, 0.9272, 0.3731, 0.0002453, 0.9149, 0.4037, -0.00998, 0.8901, -0.4556])] * 3)])

# ---- objects
ob_light = bpy.data.objects.new('Light', light_light)
ob_camera = bpy.data.objects.new('Camera', cam_camera)
ob_gunmidus = bpy.data.objects.new('gunmidus', me_cylinder)

# ---- transforms, parenting, visibility, modifiers, constraints
ob_light.location = (4.076, 1.005, 5.904)
ob_light.rotation_euler = (0.6503, 0.05522, 1.866)
ob_light.lock_rotations_4d = False
ob_light.empty_display_type = 'ARROWS'
ob_light.color = (0.0, 0.0, 0.0, 0.0)
ob_light.lineart.crease_threshold = 0.0
ob_camera.location = (7.359, -6.926, 4.958)
ob_camera.rotation_euler = (1.109, 0.0, 0.8149)
ob_camera.lock_rotations_4d = False
ob_camera.empty_display_type = 'ARROWS'
ob_camera.color = (0.0, 0.0, 0.0, 0.0)
ob_camera.display_type = 'WIRE'
ob_camera.lineart.crease_threshold = 0.0
ob_gunmidus.location = (0.0, 0.0, 0.0)
ob_gunmidus.rotation_euler = (-1.571, -0.7845, 0.002096)
ob_gunmidus.color = (0.8, 0.8, 0.8, 1.0)

# ---- collection membership
col_collection.objects.link(ob_light)
col_collection.objects.link(ob_camera)
col_collection.objects.link(ob_gunmidus)

# ---- scene / render settings (as saved in the file)
scene.camera = ob_camera
scene.frame_start = 1; scene.frame_end = 250; scene.frame_set(1)
scene.render.engine = 'BLENDER_EEVEE_NEXT'
scene.cycles.sampling_pattern = 'TABULATED_SOBOL'
bpy.context.view_layer.update()
